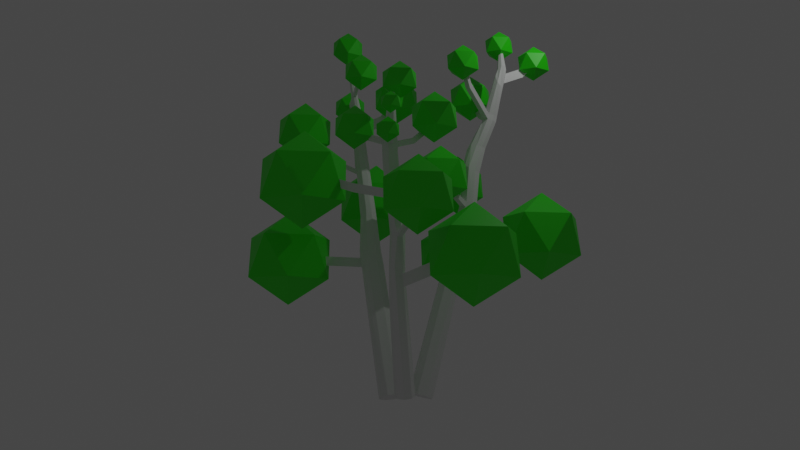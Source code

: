 # Source: birch.blend  (saved by Blender 2.80.75; exported with 4.5.12 LTS)
import bpy
from mathutils import Matrix  # noqa: F401  (used for matrix-valued properties, if any)

bpy.ops.wm.read_factory_settings(use_empty=True)
scene = bpy.context.scene
scene.name = 'Scene'

# ---- collections
col_collection = bpy.data.collections.new('Collection'); scene.collection.children.link(col_collection)

# ---- materials (node trees are filled in below, after node groups)
mat_material_001 = bpy.data.materials.new('Material.001')
mat_material_001.use_transparent_shadow = False
mat_material_001.diffuse_color = (0.006684, 0.8, 0.0, 1.0)
mat_material_002 = bpy.data.materials.new('Material.002')
mat_material_002.use_transparent_shadow = False
mat_material_002.diffuse_color = (0.8, 0.758, 0.6398, 1.0)

# ---- material node trees
mat_material_001.use_nodes = True; mat_material_001.node_tree.nodes.clear()
_N = mat_material_001.node_tree.nodes; _L = mat_material_001.node_tree.links
n0 = _N.new('ShaderNodeOutputMaterial'); n0.name = 'Material Output'; n0.location = (300, 300)
n1 = _N.new('ShaderNodeBsdfPrincipled'); n1.name = 'Principled BSDF'; n1.location = (10, 300)
n1.distribution = 'GGX'
n1.subsurface_method = 'BURLEY'
n1.inputs[0].default_value = (0.02483, 0.8, 0.0, 1.0)
n1.inputs[3].default_value = 1.45
n1.inputs[27].default_value = (0.0, 0.0, 0.0, 1.0)
n1.inputs[28].default_value = 1.0
_L.new(n1.outputs[0], n0.inputs[0])
n0.is_active_output = True
mat_material_002.use_nodes = True; mat_material_002.node_tree.nodes.clear()
_N = mat_material_002.node_tree.nodes; _L = mat_material_002.node_tree.links
n0 = _N.new('ShaderNodeOutputMaterial'); n0.name = 'Material Output'; n0.location = (300, 300)
n1 = _N.new('ShaderNodeBsdfPrincipled'); n1.name = 'Principled BSDF'; n1.location = (10, 300)
n1.distribution = 'GGX'
n1.subsurface_method = 'BURLEY'
n1.inputs[3].default_value = 1.45
n1.inputs[27].default_value = (0.0, 0.0, 0.0, 1.0)
n1.inputs[28].default_value = 1.0
_L.new(n1.outputs[0], n0.inputs[0])
n0.is_active_output = True

# ---- world
world_world = bpy.data.worlds.new('World'); scene.world = world_world
world_world.use_nodes = True; world_world.node_tree.nodes.clear()
_N = world_world.node_tree.nodes; _L = world_world.node_tree.links
n0 = _N.new('ShaderNodeOutputWorld'); n0.name = 'World Output'; n0.location = (300, 300)
n1 = _N.new('ShaderNodeBackground'); n1.name = 'Background'; n1.location = (10, 300)
n1.inputs[0].default_value = (0.05088, 0.05088, 0.05088, 1.0)
_L.new(n1.outputs[0], n0.inputs[0])
n0.is_active_output = True
world_world.color = (0.05088, 0.05088, 0.05088)
world_world.use_sun_shadow = False
world_world.sun_shadow_jitter_overblur = 0.0

# ---- cameras
cam_camera = bpy.data.cameras.new('Camera')
cam_camera.clip_end = 100.0
cam_camera.ortho_scale = 7.314

# ---- lights
light_light = bpy.data.lights.new('Light', 'POINT')
light_light.transmission_factor = 0.0
light_light.energy = 1000.0
light_light.shadow_soft_size = 0.1
light_light.shadow_maximum_resolution = 0.006
light_light.use_absolute_resolution = True

# ---- meshes
me_cylinder = bpy.data.meshes.new('Cylinder')
me_cylinder.from_pydata([(0.5279, 1.499, -0.4405), (1.207, 6.598, 24.0), (1.033, 1.156, -0.3797), (1.145, 0.5706, -0.2329), (0.7984, 0.08616, -0.08611), (0.1962, -0.01394, -0.0253), (-0.3089, 0.329, -0.08611), (-0.4209, 0.914, -0.2329), (-0.07434, 1.399, -0.3797), (1.174, 4.447, 11.68), (1.539, 4.2, 11.72), (1.62, 3.777, 11.83), (1.37, 3.428, 11.93), (0.935, 3.355, 11.98), (0.5704, 3.603, 11.93), (0.4895, 4.025, 11.83), (0.7397, 4.375, 11.72), (1.498, 5.921, 17.74), (1.792, 5.72, 17.78), (1.856, 5.38, 17.87), (1.657, 5.101, 17.96), (1.309, 5.043, 17.99), (1.013, 5.24, 17.95), (0.9455, 5.581, 17.86), (1.147, 5.863, 17.77), (1.405, 3.352, 8.369), (1.507, 2.875, 8.488), (1.225, 2.485, 8.607), (0.7297, 2.41, 8.654), (0.3246, 2.692, 8.604), (0.237, 3.163, 8.485), (0.5141, 3.55, 8.368), (0.9957, 3.63, 8.319), (1.48, 4.561, 14.28), (1.484, 4.182, 14.36), (1.236, 3.831, 14.6), (0.8765, 3.796, 14.72), (0.5417, 3.946, 14.76), (0.4134, 4.298, 14.86), (0.7376, 4.695, 14.68), (1.213, 4.792, 14.4), (1.968, 6.269, 20.51), (2.079, 6.043, 20.14), (2.117, 5.818, 20.24), (1.979, 5.661, 20.48), (1.742, 5.696, 20.95), (1.478, 5.925, 21.05), (1.4, 6.213, 20.95), (1.621, 6.384, 20.85), (1.807, 5.794, 18.12), (1.865, 5.46, 18.23), (1.672, 5.192, 18.32), (1.337, 5.133, 18.34), (1.044, 5.324, 18.29), (0.974, 5.661, 18.2), (1.172, 5.941, 18.11), (1.518, 5.996, 18.08), (1.263, 5.132, 15.87), (1.53, 5.034, 15.98), (1.561, 4.707, 16.02), (1.345, 4.414, 16.13), (0.984, 4.275, 16.2), (0.6023, 4.238, 15.91), (0.4612, 4.456, 15.62), (0.7734, 4.85, 15.56), (1.552, 4.277, 12.03), (1.632, 3.858, 12.13), (1.384, 3.512, 12.24), (0.9537, 3.44, 12.28), (0.5926, 3.685, 12.24), (0.2017, 4.371, 12.36), (0.605, 4.536, 12.18), (1.191, 4.522, 11.98), (1.02, 3.741, 8.777), (1.418, 3.471, 8.825), (1.506, 3.01, 8.941), (1.233, 2.628, 9.057), (0.7582, 2.549, 9.105), (0.3599, 2.819, 9.057), (0.2715, 3.281, 8.941), (0.5448, 3.663, 8.825), (1.937, 6.476, 21.23), (2.128, 6.313, 21.44), (2.102, 6.166, 21.66), (1.984, 6.022, 21.67), (1.776, 5.9, 21.46), (1.521, 6.039, 21.35), (1.433, 6.306, 21.26), (1.614, 6.495, 21.2), (0.7218, -0.2217, -0.1049), (4.058, -4.579, 19.33), (1.171, -0.3868, -0.2275), (1.357, -0.8229, -0.3661), (1.171, -1.275, -0.4394), (0.7218, -1.477, -0.4045), (0.2727, -1.312, -0.2819), (0.08671, -0.8761, -0.1433), (0.2727, -0.4244, -0.07001), (2.506, -2.693, 9.477), (2.83, -2.812, 9.388), (2.964, -3.127, 9.288), (2.83, -3.453, 9.235), (2.506, -3.599, 9.261), (2.182, -3.48, 9.349), (2.047, -3.165, 9.449), (2.182, -2.839, 9.502), (3.34, -4.07, 14.25), (3.601, -4.16, 14.16), (3.506, -4.389, 13.57), (3.366, -4.632, 13.48), (3.146, -4.765, 13.44), (2.932, -4.758, 13.58), (2.851, -4.626, 13.94), (3.001, -4.349, 14.18), (2.35, -2.319, 6.707), (2.331, -2.446, 6.319), (1.964, -2.594, 4.982), (1.624, -2.73, 4.922), (1.407, -2.818, 5.668), (1.402, -2.654, 6.525), (1.629, -2.243, 6.832), (1.999, -2.038, 6.817), (3.196, -3.478, 11.73), (3.122, -3.812, 11.35), (2.932, -4.04, 11.21), (2.715, -4.134, 11.29), (2.566, -4.112, 11.52), (2.536, -3.96, 11.75), (2.64, -3.565, 11.86), (2.936, -3.343, 11.86), (3.835, -4.651, 16.67), (4.028, -4.726, 16.62), (4.078, -4.937, 16.58), (3.987, -5.116, 16.57), (3.828, -5.185, 16.59), (3.677, -5.13, 16.63), (3.604, -4.975, 16.67), (3.655, -4.776, 16.69), (3.657, -4.213, 14.45), (3.712, -4.629, 14.52), (3.624, -4.888, 14.7), (3.404, -5.033, 14.7), (3.143, -5.003, 14.67), (2.969, -4.809, 14.6), (3.06, -4.476, 14.55), (3.385, -4.15, 14.51), (2.974, -3.401, 12.07), (3.245, -3.555, 12.02), (3.178, -4.074, 12.1), (2.968, -4.344, 12.13), (2.789, -4.398, 12.11), (2.643, -4.297, 12.07), (2.579, -4.072, 12.02), (2.674, -3.639, 12.06), (2.872, -2.873, 9.631), (3.005, -3.185, 9.532), (2.872, -3.508, 9.479), (2.551, -3.653, 9.504), (2.23, -3.535, 9.592), (2.097, -3.223, 9.691), (2.23, -2.9, 9.743), (2.551, -2.755, 9.719), (2.053, -2.162, 7.207), (2.378, -2.393, 6.949), (2.414, -2.634, 7.098), (2.299, -3.161, 7.528), (2.024, -3.273, 7.486), (1.765, -3.162, 7.404), (1.622, -2.846, 7.305), (1.72, -2.391, 7.263), (3.875, -4.727, 16.89), (4.057, -4.798, 16.84), (4.104, -4.991, 16.78), (4.014, -5.157, 16.75), (3.86, -5.223, 16.76), (3.714, -5.169, 16.8), (3.646, -5.021, 16.85), (3.701, -4.838, 16.89), (-0.9391, 0.298, -0.3466), (-7.338, 0.1119, 23.58), (-0.4389, -0.01235, -0.1965), (-0.3004, -0.6007, -0.1361), (-0.6047, -1.122, -0.2008), (-1.174, -1.272, -0.3527), (-1.674, -0.9616, -0.5027), (-1.812, -0.3733, -0.5631), (-1.508, 0.1485, -0.4984), (-4.269, 0.5193, 11.57), (-3.913, 0.2519, 11.68), (-3.851, -0.1855, 11.71), (-4.026, -0.4845, 11.64), (-4.342, -0.5792, 11.54), (-4.755, -0.3907, 11.45), (-4.895, 0.04157, 11.41), (-4.679, 0.4183, 11.46), (-5.771, 0.5075, 17.38), (-5.505, 0.3317, 17.37), (-5.492, 0.02328, 17.17), (-5.668, -0.1932, 16.99), (-5.897, -0.2396, 16.91), (-6.121, -0.1045, 16.92), (-6.249, 0.1828, 17.06), (-6.106, 0.4544, 17.26), (-2.949, 0.2166, 8.152), (-2.673, -0.3549, 7.515), (-2.85, -0.8717, 6.972), (-3.506, -1.077, 7.635), (-4.009, -0.7627, 8.002), (-4.081, -0.271, 8.086), (-3.768, 0.3388, 8.158), (-3.377, 0.448, 8.235), (-4.838, 0.3975, 14.53), (-4.732, 0.06037, 14.61), (-4.9, -0.2969, 14.61), (-5.262, -0.4054, 14.52), (-5.558, -0.1761, 14.44), (-5.601, 0.1968, 14.4), (-5.395, 0.4773, 14.4), (-5.098, 0.547, 14.45), (-6.341, 0.3076, 20.08), (-6.197, 0.1871, 20.15), (-6.207, 0.02819, 20.23), (-6.323, -0.08674, 20.25), (-6.475, -0.1132, 20.23), (-6.605, -0.04336, 20.18), (-6.653, 0.1086, 20.13), (-6.559, 0.2719, 20.1), (-5.486, 0.1334, 18.48), (-5.495, -0.1022, 18.56), (-5.625, -0.2596, 18.57), (-5.824, -0.3045, 18.52), (-6.035, -0.2058, 18.43), (-6.123, 0.03993, 18.32), (-5.969, 0.3017, 18.19), (-5.666, 0.3503, 18.28), (-5.179, 0.5563, 14.7), (-4.898, 0.3946, 14.79), (-4.795, 0.02884, 14.87), (-4.993, -0.3682, 14.86), (-5.362, -0.4735, 14.77), (-5.648, -0.2074, 14.68), (-5.69, 0.1866, 14.63), (-5.492, 0.48, 14.64), (-4.006, 0.2711, 11.97), (-3.915, -0.1571, 11.96), (-4.088, -0.4651, 11.9), (-4.44, -0.5657, 11.82), (-4.857, -0.3656, 11.75), (-4.971, 0.06233, 11.73), (-4.761, 0.4277, 11.8), (-4.371, 0.5232, 11.9), (-3.543, 0.4442, 8.761), (-3.27, 0.2277, 9.06), (-3.316, -0.2246, 9.513), (-3.575, -0.7152, 9.425), (-3.959, -0.9997, 9.018), (-4.22, -0.7589, 8.626), (-4.236, -0.3456, 8.554), (-3.912, 0.3239, 8.657), (-7.031, 0.4564, 21.59), (-6.941, 0.3674, 21.67), (-6.941, 0.2507, 21.71), (-7.023, 0.1522, 21.69), (-7.141, 0.1317, 21.62), (-7.232, 0.2091, 21.54), (-7.245, 0.3434, 21.52), (-7.173, 0.4415, 21.57), (-6.476, 1.443, 12.01), (-6.4, 1.423, 11.69), (-6.266, 1.809, 12.08), (-6.184, 1.799, 11.74), (-8.517, 3.431, 13.48), (-8.441, 3.41, 13.16), (-8.307, 3.796, 13.55), (-8.225, 3.787, 13.21), (-9.853, 4.605, 14.38), (-9.777, 4.584, 14.06), (-9.643, 4.97, 14.45), (-9.561, 4.961, 14.12), (-6.081, -2.208, 15.46), (-5.982, -2.14, 15.21), (-6.367, -1.942, 15.37), (-6.278, -1.911, 15.13), (-6.571, -3.641, 16.44), (-6.472, -3.573, 16.19), (-6.857, -3.375, 16.35), (-6.768, -3.344, 16.1), (-6.952, -4.788, 17.36), (-6.853, -4.72, 17.11), (-7.238, -4.522, 17.26), (-7.149, -4.491, 17.02), (0.1242, -4.813, 12.62), (0.04731, -4.628, 12.07), (0.06043, -4.587, 12.58), (0.01653, -4.476, 12.31), (-3.487, -6.195, 13.86), (-3.564, -6.01, 13.31), (-3.551, -5.969, 13.82), (-3.595, -5.858, 13.55), (5.783, -4.439, 10.42), (5.742, -4.38, 10.17), (5.65, -4.761, 10.36), (5.608, -4.707, 10.12), (7.279, -4.855, 11.44), (7.238, -4.797, 11.2), (7.146, -5.178, 11.39), (7.104, -5.123, 11.15), (6.893, -0.8757, 8.53), (6.866, -0.8017, 8.287), (6.929, -1.117, 8.679), (6.847, -0.9283, 7.9), (8.445, -1.025, 9.397), (8.418, -0.9514, 9.154), (8.481, -1.266, 9.546), (8.399, -1.078, 8.767), (3.06, 5.875, 9.392), (3.047, 5.756, 8.936), (2.637, 6.034, 8.886), (2.661, 6.146, 9.344), (3.958, 7.404, 10.73), (3.945, 7.284, 10.27), (3.536, 7.562, 10.22), (3.56, 7.674, 10.68), (4.932, 7.865, 11.97), (4.919, 7.746, 11.52), (4.51, 8.024, 11.47), (4.534, 8.136, 11.93), (-0.9225, 6.762, 19.03), (-0.951, 6.682, 18.69), (-0.7247, 7.042, 18.94), (-0.7494, 6.964, 18.61), (-1.836, 6.88, 20.27), (-1.865, 6.8, 19.93), (-1.638, 7.16, 20.18), (-1.663, 7.082, 19.85), (2.184, 7.709, 21.72), (2.192, 7.599, 21.38), (2.539, 7.483, 21.04), (2.508, 7.69, 21.75), (3.102, 8.342, 22.58), (3.107, 8.267, 22.34), (3.341, 8.189, 22.11), (3.32, 8.329, 22.59), (0.8898, 1.742, 13.75), (0.8807, 1.689, 13.56), (0.6177, 1.697, 13.78), (0.6059, 1.643, 13.59), (1.92, 3.315, 20.03), (1.904, 3.224, 19.68), (1.585, 3.256, 20.06), (1.556, 3.165, 19.71), (1.726, 2.995, 21.21), (1.714, 2.922, 20.92), (1.456, 2.947, 21.23), (1.433, 2.874, 20.95), (-7.064, -2.688, 8.789), (-6.852, -2.692, 8.164), (-7.08, -2.275, 8.716), (-6.924, -2.2, 8.248), (-7.956, -4.267, 9.554), (-7.763, -4.271, 8.988), (-7.97, -3.893, 9.489), (-7.829, -3.825, 9.064), (-3.256, -6.119, 16.19), (-5.506, -4.484, 14.47), (-2.396, -3.473, 14.47), (-0.4745, -6.119, 14.47), (-2.396, -8.764, 14.47), (-5.506, -7.754, 14.47), (-4.115, -3.473, 11.69), (-1.006, -4.484, 11.69), (-1.006, -7.754, 11.69), (-4.115, -8.764, 11.69), (-6.037, -6.119, 11.69), (-3.256, -6.119, 9.971), (-8.185, -3.662, 11.73), (-10.43, -2.027, 10.01), (-7.325, -1.016, 10.01), (-5.403, -3.662, 10.01), (-7.325, -6.307, 10.01), (-10.43, -5.297, 10.01), (-9.044, -1.016, 7.227), (-5.934, -2.027, 7.227), (-5.934, -5.297, 7.227), (-9.044, -6.307, 7.227), (-10.97, -3.662, 7.227), (-8.185, -3.662, 5.507), (-8.084, 3.496, 15.85), (-10.14, 4.992, 14.27), (-7.297, 5.917, 14.27), (-5.538, 3.496, 14.27), (-7.297, 1.074, 14.27), (-10.14, 1.999, 14.27), (-8.871, 5.917, 11.73), (-6.024, 4.992, 11.73), (-6.024, 1.999, 11.73), (-8.871, 1.074, 11.73), (-10.63, 3.496, 11.73), (-8.084, 3.496, 10.15), (4.33, 7.45, 12.98), (2.27, 8.947, 11.41), (5.117, 9.872, 11.41), (6.876, 7.45, 11.41), (5.117, 5.028, 11.41), (2.27, 5.953, 11.41), (3.543, 9.872, 8.859), (6.39, 8.947, 8.859), (6.39, 5.953, 8.859), (3.543, 5.028, 8.859), (1.783, 7.45, 8.859), (4.33, 7.45, 7.285), (4.33, 7.45, 12.98), (2.27, 8.947, 11.41), (5.117, 9.872, 11.41), (6.876, 7.45, 11.41), (5.117, 5.028, 11.41), (2.27, 5.953, 11.41), (3.543, 9.872, 8.859), (6.39, 8.947, 8.859), (6.39, 5.953, 8.859), (3.543, 5.028, 8.859), (1.783, 7.45, 8.859), (4.33, 7.45, 7.285), (6.889, -0.9899, 11.2), (4.665, 0.6257, 9.502), (7.738, 1.624, 9.502), (9.638, -0.9899, 9.502), (7.738, -3.604, 9.502), (4.665, -2.605, 9.502), (6.04, 1.624, 6.753), (9.113, 0.6257, 6.753), (9.113, -2.605, 6.753), (6.04, -3.604, 6.753), (4.14, -0.9899, 6.753), (6.889, -0.9899, 5.055), (6.889, -0.9899, 11.2), (4.665, 0.6257, 9.502), (7.738, 1.624, 9.502), (9.638, -0.9899, 9.502), (7.738, -3.604, 9.502), (4.665, -2.605, 9.502), (6.04, 1.624, 6.753), (9.113, 0.6257, 6.753), (9.113, -2.605, 6.753), (6.04, -3.604, 6.753), (4.14, -0.9899, 6.753), (6.889, -0.9899, 5.055), (6.544, -5.046, 13.54), (4.873, -3.831, 12.26), (7.183, -3.081, 12.26), (8.611, -5.046, 12.26), (7.183, -7.011, 12.26), (4.873, -6.261, 12.26), (5.906, -3.081, 10.2), (8.216, -3.831, 10.2), (8.216, -6.261, 10.2), (5.906, -7.011, 10.2), (4.478, -5.046, 10.2), (6.544, -5.046, 8.918), (6.544, -5.046, 13.54), (4.873, -3.831, 12.26), (7.183, -3.081, 12.26), (8.611, -5.046, 12.26), (7.183, -7.011, 12.26), (4.873, -6.261, 12.26), (5.906, -3.081, 10.2), (8.216, -3.831, 10.2), (8.216, -6.261, 10.2), (5.906, -7.011, 10.2), (4.478, -5.046, 10.2), (6.544, -5.046, 8.918), (-1.822, 6.767, 18.63), (-0.6849, 5.941, 19.5), (-2.256, 5.43, 19.5), (-3.228, 6.767, 19.5), (-2.256, 8.104, 19.5), (-0.6849, 7.593, 19.5), (-1.388, 5.43, 20.9), (-2.959, 5.941, 20.9), (-2.959, 7.593, 20.9), (-1.388, 8.104, 20.9), (-0.4164, 6.767, 20.9), (-1.822, 6.767, 21.77), (2.775, 8.266, 20.9), (3.629, 7.646, 21.55), (2.449, 7.262, 21.55), (1.72, 8.266, 21.55), (2.449, 9.269, 21.55), (3.629, 8.886, 21.55), (3.101, 7.262, 22.6), (1.922, 7.646, 22.6), (1.922, 8.886, 22.6), (3.101, 9.269, 22.6), (3.831, 8.266, 22.6), (2.775, 8.266, 23.26), (1.665, 2.791, 20.17), (2.518, 2.17, 20.82), (1.339, 1.787, 20.82), (0.6097, 2.791, 20.82), (1.339, 3.794, 20.82), (2.518, 3.411, 20.82), (1.991, 1.787, 21.87), (0.8112, 2.17, 21.87), (0.8112, 3.411, 21.87), (1.991, 3.794, 21.87), (2.72, 2.791, 21.87), (1.665, 2.791, 22.52), (1.155, 6.583, 22.22), (1.916, 6.03, 22.8), (0.8646, 5.689, 22.8), (0.2145, 6.583, 22.8), (0.8646, 7.478, 22.8), (1.916, 7.136, 22.8), (1.446, 5.689, 23.74), (0.3942, 6.03, 23.74), (0.3942, 7.136, 23.74), (1.446, 7.478, 23.74), (2.096, 6.583, 23.74), (1.155, 6.583, 24.32), (-7.147, -0.005365, 22.35), (-6.301, -0.6197, 23.0), (-7.47, -0.9994, 23.0), (-8.192, -0.005365, 23.0), (-7.47, 0.9887, 23.0), (-6.301, 0.609, 23.0), (-6.824, -0.9994, 24.04), (-7.992, -0.6197, 24.04), (-7.992, 0.609, 24.04), (-6.824, 0.9887, 24.04), (-6.101, -0.005365, 24.04), (-7.147, -0.005365, 24.69), (4.009, -4.478, 17.24), (4.854, -5.092, 17.88), (3.686, -5.472, 17.88), (2.964, -4.478, 17.88), (3.686, -3.484, 17.88), (4.854, -3.863, 17.88), (4.332, -5.472, 18.93), (3.163, -5.092, 18.93), (3.163, -3.863, 18.93), (4.332, -3.484, 18.93), (5.054, -4.478, 18.93), (4.009, -4.478, 19.57), (0.7111, 1.823, 11.84), (2.153, 0.7753, 12.94), (0.1603, 0.1279, 12.94), (-1.071, 1.823, 12.94), (0.1603, 3.518, 12.94), (2.153, 2.87, 12.94), (1.262, 0.1279, 14.72), (-0.7308, 0.7753, 14.72), (-0.7308, 2.87, 14.72), (1.262, 3.518, 14.72), (2.493, 1.823, 14.72), (0.7111, 1.823, 15.82), (-6.979, -3.556, 15.06), (-5.538, -4.603, 16.16), (-7.53, -5.251, 16.16), (-8.762, -3.556, 16.16), (-7.53, -1.861, 16.16), (-5.538, -2.508, 16.16), (-6.429, -5.251, 17.94), (-8.421, -4.603, 17.94), (-8.421, -2.508, 17.94), (-6.429, -1.861, 17.94), (-5.197, -3.556, 17.94), (-6.979, -3.556, 19.05), (-6.217, 0.3155, 19.75), (-6.066, 0.1772, 19.85), (-6.076, 0.004225, 19.92), (-6.194, -0.1185, 19.94), (-6.355, -0.1484, 19.91), (-6.5, -0.07322, 19.86), (-6.555, 0.09599, 19.79), (-6.45, 0.2774, 19.75), (-4.43, -0.9009, 21.02), (-4.546, -1.016, 21.05), (-4.299, -0.9249, 20.72), (-4.418, -1.048, 20.74), (-7.863, 0.7306, 19.76), (-7.77, 0.894, 19.73), (-7.766, 0.718, 19.42), (-7.661, 0.8994, 19.38), (-8.525, 1.296, 19.87), (-8.431, 1.459, 19.84), (-8.428, 1.283, 19.54), (-8.323, 1.465, 19.49), (-5.495, 0.2325, 17.92), (-5.494, -0.03947, 17.87), (-3.523, 0.5039, 17.66), (-3.512, 0.1327, 18.16), (-3.514, 0.4047, 18.22), (-3.511, 0.1955, 17.47), (-2.542, 0.5602, 19.2), (-2.541, 0.6037, 18.72), (-2.543, 0.749, 19.24), (-2.55, 0.8178, 18.85), (0.5755, 4.496, 14.77), (0.1069, 4.508, 13.13), (0.5956, 4.638, 13.28), (0.6363, 4.277, 12.08), (0.4763, 4.483, 13.34), (-0.6846, 5.132, 12.89), (-0.7612, 5.147, 12.45), (-0.8129, 5.517, 12.94), (-0.8079, 5.462, 12.35), (-0.9999, 5.467, 12.26), (-0.8767, 5.434, 12.97), (-3.773, 6.465, 14.5), (-3.747, 6.414, 13.77), (-3.62, 6.664, 14.42), (-3.614, 6.599, 13.71), (-3.68, 6.506, 13.74), (-3.697, 6.565, 14.46), (3.45, -4.222, 14.82), (3.71, -4.287, 14.76), (3.764, -4.673, 14.82), (3.676, -4.92, 14.97), (3.465, -5.055, 14.97), (3.22, -5.021, 14.95), (3.06, -4.833, 14.9), (3.145, -4.519, 14.86), (4.532, -5.279, 14.92), (4.48, -5.235, 14.63), (4.444, -5.526, 15.07), (4.392, -5.493, 14.8), (4.944, -5.602, 15.27), (4.891, -5.557, 14.98), (4.855, -5.849, 15.42), (4.803, -5.816, 15.15), (2.184, -5.655, 15.32), (2.107, -5.636, 15.04), (2.024, -5.466, 15.26), (1.933, -5.443, 14.97), (1.695, -6.005, 15.92), (1.618, -5.986, 15.64), (1.535, -5.816, 15.86), (1.444, -5.793, 15.57), (4.788, -5.731, 16.78), (4.761, -5.69, 16.59), (4.634, -5.796, 16.79), (4.602, -5.759, 16.61), (5.253, -6.034, 16.81), (5.226, -5.994, 16.63), (5.099, -6.1, 16.82), (5.067, -6.063, 16.65), (3.944, -3.197, 15.09), (3.89, -3.124, 14.78), (3.619, -3.06, 14.84), (3.683, -3.132, 15.15), (4.047, -2.476, 15.71), (3.994, -2.403, 15.4), (3.722, -2.34, 15.46), (3.787, -2.411, 15.77), (1.64, -5.927, 14.35), (2.608, -6.63, 15.09), (1.27, -7.065, 15.09), (0.443, -5.927, 15.09), (1.27, -4.789, 15.09), (2.608, -5.223, 15.09), (2.01, -7.065, 16.29), (0.6716, -6.63, 16.29), (0.6716, -5.223, 16.29), (2.01, -4.789, 16.29), (2.836, -5.927, 16.29), (1.64, -5.927, 17.03), (4.866, -5.976, 14.29), (5.418, -6.378, 14.71), (4.655, -6.626, 14.71), (4.183, -5.976, 14.71), (4.655, -5.327, 14.71), (5.418, -5.575, 14.71), (5.077, -6.626, 15.4), (4.313, -6.378, 15.4), (4.313, -5.575, 15.4), (5.077, -5.327, 15.4), (5.548, -5.976, 15.4), (4.866, -5.976, 15.82), (4.921, -5.855, 16.02), (5.399, -6.202, 16.39), (4.739, -6.417, 16.39), (4.331, -5.855, 16.39), (4.739, -5.293, 16.39), (5.399, -5.508, 16.39), (5.104, -6.417, 16.98), (4.443, -6.202, 16.98), (4.443, -5.508, 16.98), (5.104, -5.293, 16.98), (5.512, -5.855, 16.98), (4.921, -5.855, 17.34), (4.719, -2.307, 14.83), (5.85, -3.128, 15.7), (4.287, -3.636, 15.7), (3.321, -2.307, 15.7), (4.287, -0.9769, 15.7), (5.85, -1.485, 15.7), (5.151, -3.636, 17.09), (3.588, -3.128, 17.09), (3.588, -1.485, 17.09), (5.151, -0.9769, 17.09), (6.117, -2.307, 17.09), (4.719, -2.307, 17.96), (-3.409, 6.478, 6.992), (-1.723, 5.253, 8.279), (-4.052, 4.497, 8.279), (-5.491, 6.478, 8.279), (-4.052, 8.459, 8.279), (-1.723, 7.702, 8.279), (-2.765, 4.497, 10.36), (-5.094, 5.253, 10.36), (-5.094, 7.702, 10.36), (-2.765, 8.459, 10.36), (-1.326, 6.478, 10.36), (-3.409, 6.478, 11.65), (-2.726, 6.474, 12.14), (-1.255, 5.405, 13.26), (-3.287, 4.745, 13.26), (-4.543, 6.474, 13.26), (-3.287, 8.202, 13.26), (-1.255, 7.542, 13.26), (-2.164, 4.745, 15.08), (-4.196, 5.405, 15.08), (-4.196, 7.542, 15.08), (-2.164, 8.202, 15.08), (-0.9081, 6.474, 15.08), (-2.726, 6.474, 16.2), (-8.45, 1.29, 18.54), (-7.594, 0.6687, 19.19), (-8.777, 0.2845, 19.19), (-9.508, 1.29, 19.19), (-8.777, 2.296, 19.19), (-7.594, 1.912, 19.19), (-8.123, 0.2845, 20.25), (-9.306, 0.6687, 20.25), (-9.306, 1.912, 20.25), (-8.123, 2.296, 20.25), (-7.392, 1.29, 20.25), (-8.45, 1.29, 20.9), (-2.452, 0.6078, 17.53), (-1.287, -0.2388, 18.42), (-2.897, -0.762, 18.42), (-3.892, 0.6078, 18.42), (-2.897, 1.978, 18.42), (-1.287, 1.454, 18.42), (-2.007, -0.762, 19.86), (-3.617, -0.2388, 19.86), (-3.617, 1.454, 19.86), (-2.007, 1.978, 19.86), (-1.012, 0.6078, 19.86), (-2.452, 0.6078, 20.75), (-4.451, -0.8551, 19.94), (-3.554, -1.507, 20.63), (-4.794, -1.91, 20.63), (-5.561, -0.8551, 20.63), (-4.794, 0.2, 20.63), (-3.554, -0.203, 20.63), (-4.109, -1.91, 21.74), (-5.349, -1.507, 21.74), (-5.349, -0.203, 21.74), (-4.109, 0.2, 21.74), (-3.342, -0.8551, 21.74), (-4.451, -0.8551, 22.43)], [(413, 411), (411, 412), (412, 413), (416, 412), (411, 416), (414, 411), (413, 414), (415, 411), (414, 415), (415, 416), (421, 412), (416, 421), (417, 413), (412, 417), (418, 414), (413, 418), (419, 415), (414, 419), (420, 416), (415, 420), (421, 417), (417, 418), (418, 419), (419, 420), (420, 421), (422, 417), (421, 422), (422, 418), (422, 419), (422, 420), (437, 435), (435, 436), (436, 437), (440, 436), (435, 440), (438, 435), (437, 438), (439, 435), (438, 439), (439, 440), (445, 436), (440, 445), (436, 441), (442, 438), (443, 439), (438, 443), (444, 440), (439, 444), (445, 441), (442, 443), (443, 444), (444, 445), (445, 446), (446, 443), (446, 444), (461, 459), (459, 460), (460, 461), (464, 460), (459, 464), (462, 459), (461, 462), (463, 459), (462, 463), (463, 464), (469, 460), (464, 469), (460, 465), (466, 462), (467, 463), (462, 467), (468, 464), (463, 468), (469, 465), (466, 467), (467, 468), (468, 469), (469, 470), (470, 467), (470, 468)], [(81, 1, 82), (82, 1, 83), (83, 1, 84), (84, 1, 85), (85, 1, 86), (86, 1, 87), (87, 1, 88), (88, 1, 81), (0, 2, 3, 4, 5, 6, 7, 8), (80, 16, 9, 73), (79, 15, 16, 80), (78, 14, 15, 79), (77, 13, 14, 78), (76, 12, 13, 77), (75, 11, 12, 76), (74, 10, 11, 75), (73, 9, 10, 74), (64, 24, 17, 57), (63, 23, 24, 64), (62, 22, 23, 63), (61, 21, 22, 62), (60, 20, 21, 61), (59, 19, 20, 60), (58, 18, 19, 59), (57, 17, 18, 58), (0, 32, 25, 2), (2, 25, 26, 3), (3, 26, 27, 4), (4, 27, 28, 5), (5, 28, 29, 6), (6, 29, 30, 7), (7, 30, 31, 8), (8, 31, 32, 0), (72, 40, 33, 65), (65, 33, 34, 66), (66, 34, 35, 67), (67, 35, 36, 68), (68, 36, 37, 69), (69, 37, 38, 598, 70), (71, 599, 39, 40, 72), (55, 48, 41, 56), (54, 47, 48, 55), (53, 46, 47, 54), (52, 45, 46, 53), (51, 44, 45, 52), (50, 43, 44, 51), (49, 42, 43, 50), (56, 41, 42, 49), (17, 56, 49, 18), (18, 49, 50, 19), (19, 50, 51, 20), (51, 52, 349, 347), (21, 52, 53, 22), (22, 53, 54, 23), (54, 55, 329, 327), (24, 55, 56, 17), (40, 57, 58, 33), (33, 58, 59, 34), (34, 59, 60, 35), (35, 60, 61, 36), (36, 61, 62, 37), (37, 62, 63, 38), (38, 63, 64, 39, 597), (39, 64, 57, 40), (16, 71, 72, 9), (15, 70, 600, 71, 16), (14, 69, 70, 15), (13, 68, 69, 14), (68, 13, 346, 345), (11, 66, 67, 12), (10, 65, 66, 11), (9, 72, 65, 10), (73, 74, 315, 318), (25, 74, 75, 26), (26, 75, 76, 27), (27, 76, 77, 28), (28, 77, 78, 29), (29, 78, 79, 30), (30, 79, 80, 31), (31, 80, 73, 32), (41, 48, 336, 337), (47, 87, 88, 48), (46, 86, 87, 47), (45, 85, 86, 46), (44, 84, 85, 45), (43, 83, 84, 44), (42, 82, 83, 43), (41, 81, 82, 42), (170, 90, 171), (171, 90, 172), (172, 90, 173), (173, 90, 174), (174, 90, 175), (175, 90, 176), (176, 90, 177), (177, 90, 170), (89, 91, 92, 93, 94, 95, 96, 97), (169, 105, 98, 162), (168, 104, 105, 169), (167, 103, 104, 168), (166, 102, 103, 167), (165, 101, 102, 166), (164, 100, 101, 165), (163, 99, 100, 164), (162, 98, 99, 163), (153, 113, 106, 146), (152, 112, 113, 153), (151, 111, 112, 152), (150, 110, 111, 151), (149, 109, 110, 150), (148, 108, 109, 149), (147, 107, 108, 148), (146, 106, 107, 147), (89, 121, 114, 91), (91, 114, 115, 92), (92, 115, 116, 93), (93, 116, 117, 94), (94, 117, 118, 95), (95, 118, 119, 96), (96, 119, 120, 97), (97, 120, 121, 89), (161, 129, 122, 154), (154, 122, 123, 155), (155, 123, 124, 156), (156, 124, 125, 157), (157, 125, 126, 158), (158, 126, 127, 159), (159, 127, 128, 160), (160, 128, 129, 161), (621, 137, 130, 614), (620, 136, 137, 621), (619, 135, 136, 620), (618, 134, 135, 619), (617, 133, 134, 618), (616, 132, 133, 617), (615, 131, 132, 616), (614, 130, 131, 615), (106, 145, 138, 107), (107, 138, 139, 108), (108, 139, 140, 109), (109, 140, 141, 110), (110, 141, 142, 111), (111, 142, 143, 112), (112, 143, 144, 113), (113, 144, 145, 106), (129, 146, 147, 122), (122, 147, 148, 123), (123, 148, 149, 124), (124, 149, 150, 125), (125, 150, 151, 126), (126, 151, 291, 292), (127, 152, 153, 128), (128, 153, 146, 129), (105, 160, 161, 98), (104, 159, 160, 105), (103, 158, 159, 104), (102, 157, 158, 103), (101, 156, 157, 102), (155, 156, 301, 299), (99, 154, 155, 100), (98, 161, 154, 99), (121, 162, 163, 114), (115, 114, 308, 310), (115, 164, 165, 116), (116, 165, 166, 117), (117, 166, 167, 118), (118, 167, 168, 119), (119, 168, 169, 120), (120, 169, 162, 121), (137, 177, 170, 130), (136, 176, 177, 137), (135, 175, 176, 136), (134, 174, 175, 135), (133, 173, 638, 639), (132, 172, 173, 133), (131, 171, 172, 132), (130, 170, 171, 131), (259, 179, 260), (260, 179, 261), (261, 179, 262), (262, 179, 263), (263, 179, 264), (264, 179, 265), (265, 179, 266), (266, 179, 259), (178, 180, 181, 182, 183, 184, 185, 186), (258, 194, 187, 251), (257, 193, 194, 258), (256, 192, 193, 257), (255, 191, 192, 256), (254, 190, 191, 255), (253, 189, 190, 254), (252, 188, 189, 253), (251, 187, 188, 252), (242, 202, 195, 235), (241, 201, 202, 242), (240, 200, 201, 241), (239, 199, 200, 240), (238, 198, 199, 239), (237, 197, 198, 238), (236, 196, 197, 237), (235, 195, 196, 236), (178, 210, 203, 180), (180, 203, 204, 181), (181, 204, 205, 182), (182, 205, 206, 183), (183, 206, 207, 184), (184, 207, 208, 185), (185, 208, 209, 186), (186, 209, 210, 178), (250, 218, 211, 243), (243, 211, 212, 244), (244, 212, 213, 245), (245, 213, 214, 246), (246, 214, 215, 247), (247, 215, 216, 248), (248, 216, 217, 249), (249, 217, 218, 250), (574, 226, 219, 567), (226, 574, 582, 580), (572, 224, 225, 573), (571, 223, 224, 572), (570, 222, 223, 571), (221, 222, 576, 575), (568, 220, 221, 569), (567, 219, 220, 568), (195, 234, 227, 587, 196), (588, 197, 592, 590), (197, 588, 228, 229, 198), (198, 229, 230, 199), (199, 230, 231, 200), (200, 231, 232, 201), (201, 232, 233, 202), (202, 233, 234, 195), (218, 235, 236, 211), (211, 236, 237, 212), (212, 237, 238, 213), (213, 238, 239, 214), (215, 214, 280, 282), (215, 240, 241, 216), (216, 241, 242, 217), (217, 242, 235, 218), (194, 249, 250, 187), (193, 248, 267, 268), (192, 247, 248, 193), (191, 246, 247, 192), (190, 245, 246, 191), (189, 244, 245, 190), (188, 243, 244, 189), (187, 250, 243, 188), (210, 251, 252, 203), (203, 252, 253, 204), (204, 253, 254, 205), (205, 254, 255, 206), (206, 255, 256, 207), (207, 256, 355, 356), (208, 257, 258, 209), (209, 258, 251, 210), (226, 266, 259, 219), (225, 265, 266, 226), (224, 264, 265, 225), (223, 263, 264, 224), (222, 262, 263, 223), (221, 261, 262, 222), (220, 260, 261, 221), (219, 259, 260, 220), (270, 268, 272, 274), (248, 249, 269, 267), (194, 193, 268, 270), (249, 194, 270, 269), (274, 272, 276, 278), (268, 267, 271, 272), (267, 269, 273, 271), (269, 270, 274, 273), (276, 275, 277, 278), (272, 271, 275, 276), (271, 273, 277, 275), (273, 274, 278, 277), (282, 280, 284, 286), (240, 215, 282, 281), (239, 240, 281, 279), (214, 239, 279, 280), (284, 283, 287, 288), (280, 279, 283, 284), (279, 281, 285, 283), (281, 282, 286, 285), (288, 287, 289, 290), (283, 285, 289, 287), (285, 286, 290, 289), (286, 284, 288, 290), (291, 293, 297, 295), (127, 126, 292, 294), (152, 127, 294, 293), (151, 152, 293, 291), (296, 295, 297, 298), (293, 294, 298, 297), (294, 292, 296, 298), (292, 291, 295, 296), (302, 300, 304, 306), (100, 155, 299, 300), (101, 100, 300, 302), (156, 101, 302, 301), (304, 303, 305, 306), (300, 299, 303, 304), (299, 301, 305, 303), (301, 302, 306, 305), (310, 308, 312, 314), (164, 115, 310, 309), (163, 164, 309, 307), (114, 163, 307, 308), (312, 311, 313, 314), (308, 307, 311, 312), (307, 309, 313, 311), (309, 310, 314, 313), (318, 315, 319, 322), (25, 32, 317, 316), (32, 73, 318, 317), (74, 25, 316, 315), (321, 322, 326, 325), (316, 317, 321, 320), (317, 318, 322, 321), (315, 316, 320, 319), (325, 326, 323, 324), (319, 320, 324, 323), (322, 319, 323, 326), (320, 321, 325, 324), (327, 329, 333, 331), (23, 54, 327, 328), (24, 23, 328, 330), (55, 24, 330, 329), (332, 331, 333, 334), (329, 330, 334, 333), (330, 328, 332, 334), (328, 327, 331, 332), (335, 338, 342, 339), (88, 81, 338, 335), (48, 88, 335, 336), (81, 41, 337, 338), (340, 339, 342, 341), (337, 336, 340, 341), (338, 337, 341, 342), (336, 335, 339, 340), (344, 343, 345, 346), (12, 67, 343, 344), (67, 68, 345, 343), (13, 12, 344, 346), (350, 348, 352, 354), (20, 51, 347, 348), (21, 20, 348, 350), (52, 21, 350, 349), (352, 351, 353, 354), (348, 347, 351, 352), (347, 349, 353, 351), (349, 350, 354, 353), (357, 358, 362, 361), (208, 207, 356, 358), (257, 208, 358, 357), (256, 257, 357, 355), (360, 359, 361, 362), (358, 356, 360, 362), (356, 355, 359, 360), (355, 357, 361, 359), (363, 364, 365), (364, 363, 368), (363, 365, 366), (363, 366, 367), (363, 367, 368), (364, 368, 373), (365, 364, 369), (366, 365, 370), (367, 366, 371), (368, 367, 372), (364, 373, 369), (365, 369, 370), (366, 370, 371), (367, 371, 372), (368, 372, 373), (369, 373, 374), (370, 369, 374), (371, 370, 374), (372, 371, 374), (373, 372, 374), (375, 376, 377), (376, 375, 380), (375, 377, 378), (375, 378, 379), (375, 379, 380), (376, 380, 385), (377, 376, 381), (378, 377, 382), (379, 378, 383), (380, 379, 384), (376, 385, 381), (377, 381, 382), (378, 382, 383), (379, 383, 384), (380, 384, 385), (381, 385, 386), (382, 381, 386), (383, 382, 386), (384, 383, 386), (385, 384, 386), (387, 388, 389), (388, 387, 392), (387, 389, 390), (387, 390, 391), (387, 391, 392), (388, 392, 397), (389, 388, 393), (390, 389, 394), (391, 390, 395), (392, 391, 396), (388, 397, 393), (389, 393, 394), (390, 394, 395), (391, 395, 396), (392, 396, 397), (393, 397, 398), (394, 393, 398), (395, 394, 398), (396, 395, 398), (397, 396, 398), (399, 400, 401), (400, 399, 404), (399, 401, 402), (399, 402, 403), (399, 403, 404), (400, 404, 409), (401, 400, 405), (402, 401, 406), (403, 402, 407), (404, 403, 408), (400, 409, 405), (401, 405, 406), (402, 406, 407), (403, 407, 408), (404, 408, 409), (405, 409, 410), (406, 405, 410), (407, 406, 410), (408, 407, 410), (409, 408, 410), (423, 424, 425), (424, 423, 428), (423, 425, 426), (423, 426, 427), (423, 427, 428), (424, 428, 433), (425, 424, 429), (426, 425, 430), (427, 426, 431), (428, 427, 432), (424, 433, 429), (426, 430, 431), (427, 431, 432), (428, 432, 433), (429, 433, 434), (431, 430, 434), (432, 431, 434), (433, 432, 434), (447, 448, 449), (448, 447, 452), (447, 449, 450), (447, 450, 451), (447, 451, 452), (448, 452, 457), (449, 448, 453), (450, 449, 454), (451, 450, 455), (452, 451, 456), (448, 457, 453), (450, 454, 455), (451, 455, 456), (452, 456, 457), (453, 457, 458), (455, 454, 458), (456, 455, 458), (457, 456, 458), (437, 442, 441), (441, 442, 446), (461, 465, 466), (465, 470, 466), (471, 472, 473), (472, 471, 476), (471, 473, 474), (471, 474, 475), (471, 475, 476), (472, 476, 481), (473, 472, 477), (474, 473, 478), (475, 474, 479), (476, 475, 480), (472, 481, 477), (473, 477, 478), (474, 478, 479), (475, 479, 480), (476, 480, 481), (477, 481, 482), (478, 477, 482), (479, 478, 482), (480, 479, 482), (481, 480, 482), (483, 484, 485), (484, 483, 488), (483, 485, 486), (483, 486, 487), (483, 487, 488), (484, 488, 493), (485, 484, 489), (486, 485, 490), (487, 486, 491), (488, 487, 492), (484, 493, 489), (485, 489, 490), (486, 490, 491), (487, 491, 492), (488, 492, 493), (489, 493, 494), (490, 489, 494), (491, 490, 494), (492, 491, 494), (493, 492, 494), (495, 496, 497), (496, 495, 500), (495, 497, 498), (495, 498, 499), (495, 499, 500), (496, 500, 505), (497, 496, 501), (498, 497, 502), (499, 498, 503), (500, 499, 504), (496, 505, 501), (497, 501, 502), (498, 502, 503), (499, 503, 504), (500, 504, 505), (501, 505, 506), (502, 501, 506), (503, 502, 506), (504, 503, 506), (505, 504, 506), (507, 508, 509), (508, 507, 512), (507, 509, 510), (507, 510, 511), (507, 511, 512), (508, 512, 517), (509, 508, 513), (510, 509, 514), (511, 510, 515), (512, 511, 516), (508, 517, 513), (509, 513, 514), (510, 514, 515), (511, 515, 516), (512, 516, 517), (513, 517, 518), (514, 513, 518), (515, 514, 518), (516, 515, 518), (517, 516, 518), (519, 520, 521), (520, 519, 524), (519, 521, 522), (519, 522, 523), (519, 523, 524), (520, 524, 529), (521, 520, 525), (522, 521, 526), (523, 522, 527), (524, 523, 528), (520, 529, 525), (521, 525, 526), (522, 526, 527), (523, 527, 528), (524, 528, 529), (525, 529, 530), (526, 525, 530), (527, 526, 530), (528, 527, 530), (529, 528, 530), (531, 532, 533), (532, 531, 536), (531, 533, 534), (531, 534, 535), (531, 535, 536), (532, 536, 541), (533, 532, 537), (534, 533, 538), (535, 534, 539), (536, 535, 540), (532, 541, 537), (533, 537, 538), (534, 538, 539), (535, 539, 540), (536, 540, 541), (537, 541, 542), (538, 537, 542), (539, 538, 542), (540, 539, 542), (541, 540, 542), (543, 544, 545), (544, 543, 548), (543, 545, 546), (543, 546, 547), (543, 547, 548), (544, 548, 553), (545, 544, 549), (546, 545, 550), (547, 546, 551), (548, 547, 552), (544, 553, 549), (545, 549, 550), (546, 550, 551), (547, 551, 552), (548, 552, 553), (549, 553, 554), (550, 549, 554), (551, 550, 554), (552, 551, 554), (553, 552, 554), (555, 556, 557), (556, 555, 560), (555, 557, 558), (555, 558, 559), (555, 559, 560), (556, 560, 565), (557, 556, 561), (558, 557, 562), (559, 558, 563), (560, 559, 564), (556, 565, 561), (557, 561, 562), (558, 562, 563), (559, 563, 564), (560, 564, 565), (561, 565, 566), (562, 561, 566), (563, 562, 566), (564, 563, 566), (565, 564, 566), (234, 567, 568, 227), (227, 568, 569, 228), (228, 569, 570, 229), (229, 570, 571, 230), (230, 571, 572, 231), (231, 572, 573, 232), (232, 573, 574, 233), (233, 574, 567, 234), (577, 575, 576, 578), (222, 570, 578, 576), (570, 569, 577, 578), (569, 221, 575, 577), (580, 582, 586, 584), (225, 226, 580, 579), (574, 573, 581, 582), (573, 225, 579, 581), (585, 583, 584, 586), (579, 580, 584, 583), (582, 581, 585, 586), (581, 579, 583, 585), (591, 590, 593, 595), (587, 588, 590, 591), (196, 587, 591, 589), (587, 227, 228, 588), (197, 196, 589, 592), (596, 595, 593, 594), (590, 592, 594, 593), (592, 589, 596, 594), (589, 591, 595, 596), (607, 604, 610, 613), (70, 598, 602, 603), (598, 38, 597, 39, 599, 601), (600, 70, 603, 606), (615, 138, 647, 646), (599, 71, 605, 604), (138, 615, 616, 139), (71, 600, 606, 605), (609, 608, 613, 610, 611, 612), (605, 606, 612, 611), (603, 602, 608, 609), (602, 607, 613, 608), (606, 603, 609, 612), (604, 605, 611, 610), (598, 601, 599, 604, 607, 602), (617, 140, 625, 624), (140, 617, 618, 141), (141, 618, 619, 142), (142, 619, 630, 631), (143, 620, 621, 144), (144, 621, 614, 145), (625, 623, 627, 629), (616, 617, 624, 622), (139, 616, 622, 623), (140, 139, 623, 625), (627, 626, 628, 629), (623, 622, 626, 627), (622, 624, 628, 626), (624, 625, 629, 628), (633, 631, 635, 637), (143, 142, 631, 633), (620, 143, 633, 632), (619, 620, 632, 630), (635, 634, 636, 637), (631, 630, 634, 635), (630, 632, 636, 634), (632, 633, 637, 636), (638, 640, 644, 642), (134, 133, 639, 641), (173, 174, 640, 638), (174, 134, 641, 640), (643, 642, 644, 645), (640, 641, 645, 644), (641, 639, 643, 645), (639, 638, 642, 643), (649, 646, 650, 653), (614, 615, 646, 649), (138, 145, 648, 647), (145, 614, 649, 648), (652, 653, 650, 651), (647, 648, 652, 651), (648, 649, 653, 652), (646, 647, 651, 650), (654, 655, 656), (655, 654, 659), (654, 656, 657), (654, 657, 658), (654, 658, 659), (655, 659, 664), (656, 655, 660), (657, 656, 661), (658, 657, 662), (659, 658, 663), (655, 664, 660), (656, 660, 661), (657, 661, 662), (658, 662, 663), (659, 663, 664), (660, 664, 665), (661, 660, 665), (662, 661, 665), (663, 662, 665), (664, 663, 665), (666, 667, 668), (667, 666, 671), (666, 668, 669), (666, 669, 670), (666, 670, 671), (667, 671, 676), (668, 667, 672), (669, 668, 673), (670, 669, 674), (671, 670, 675), (667, 676, 672), (668, 672, 673), (669, 673, 674), (670, 674, 675), (671, 675, 676), (672, 676, 677), (673, 672, 677), (674, 673, 677), (675, 674, 677), (676, 675, 677), (678, 679, 680), (679, 678, 683), (678, 680, 681), (678, 681, 682), (678, 682, 683), (679, 683, 688), (680, 679, 684), (681, 680, 685), (682, 681, 686), (683, 682, 687), (679, 688, 684), (680, 684, 685), (681, 685, 686), (682, 686, 687), (683, 687, 688), (684, 688, 689), (685, 684, 689), (686, 685, 689), (687, 686, 689), (688, 687, 689), (690, 691, 692), (691, 690, 695), (690, 692, 693), (690, 693, 694), (690, 694, 695), (691, 695, 700), (692, 691, 696), (693, 692, 697), (694, 693, 698), (695, 694, 699), (691, 700, 696), (692, 696, 697), (693, 697, 698), (694, 698, 699), (695, 699, 700), (696, 700, 701), (697, 696, 701), (698, 697, 701), (699, 698, 701), (700, 699, 701), (702, 703, 704), (703, 702, 707), (702, 704, 705), (702, 705, 706), (702, 706, 707), (703, 707, 712), (704, 703, 708), (705, 704, 709), (706, 705, 710), (707, 706, 711), (703, 712, 708), (704, 708, 709), (705, 709, 710), (706, 710, 711), (707, 711, 712), (708, 712, 713), (709, 708, 713), (710, 709, 713), (711, 710, 713), (712, 711, 713), (714, 715, 716), (715, 714, 719), (714, 716, 717), (714, 717, 718), (714, 718, 719), (715, 719, 724), (716, 715, 720), (717, 716, 721), (718, 717, 722), (719, 718, 723), (715, 724, 720), (716, 720, 721), (717, 721, 722), (718, 722, 723), (719, 723, 724), (720, 724, 725), (721, 720, 725), (722, 721, 725), (723, 722, 725), (724, 723, 725), (726, 727, 728), (727, 726, 731), (726, 728, 729), (726, 729, 730), (726, 730, 731), (727, 731, 736), (728, 727, 732), (729, 728, 733), (730, 729, 734), (731, 730, 735), (727, 736, 732), (728, 732, 733), (729, 733, 734), (730, 734, 735), (731, 735, 736), (732, 736, 737), (733, 732, 737), (734, 733, 737), (735, 734, 737), (736, 735, 737), (738, 739, 740), (739, 738, 743), (738, 740, 741), (738, 741, 742), (738, 742, 743), (739, 743, 748), (740, 739, 744), (741, 740, 745), (742, 741, 746), (743, 742, 747), (739, 748, 744), (740, 744, 745), (741, 745, 746), (742, 746, 747), (743, 747, 748), (744, 748, 749), (745, 744, 749), (746, 745, 749), (747, 746, 749), (748, 747, 749), (750, 751, 752), (751, 750, 755), (750, 752, 753), (750, 753, 754), (750, 754, 755), (751, 755, 760), (752, 751, 756), (753, 752, 757), (754, 753, 758), (755, 754, 759), (751, 760, 756), (752, 756, 757), (753, 757, 758), (754, 758, 759), (755, 759, 760), (756, 760, 761), (757, 756, 761), (758, 757, 761), (759, 758, 761), (760, 759, 761)])
me_cylinder.polygons.foreach_set('material_index', [1, 1, 1, 1, 1, 1, 1, 1, 1, 1, 1, 1, 1, 1, 1, 1, 1, 1, 1, 1, 1, 1, 1, 1, 1, 1, 1, 1, 1, 1, 1, 1, 1, 1, 1, 1, 1, 1, 1, 1, 1, 1, 1, 1, 1, 1, 1, 1, 1, 1, 1, 1, 1, 1, 1, 1, 1, 1, 1, 1, 1, 1, 1, 1, 1, 1, 1, 1, 1, 1, 1, 1, 1, 1, 1, 1, 1, 1, 1, 1, 1, 1, 1, 1, 1, 1, 1, 1, 1, 1, 1, 1, 1, 1, 1, 1, 1, 1, 1, 1, 1, 1, 1, 1, 1, 1, 1, 1, 1, 1, 1, 1, 1, 1, 1, 1, 1, 1, 1, 1, 1, 1, 1, 1, 1, 1, 1, 1, 1, 1, 1, 1, 1, 1, 1, 1, 1, 1, 1, 1, 1, 1, 1, 1, 1, 1, 1, 1, 1, 1, 1, 1, 1, 1, 1, 1, 1, 1, 1, 1, 1, 1, 1, 1, 1, 1, 1, 1, 1, 1, 1, 1, 1, 1, 1, 1, 1, 1, 0, 1, 1, 1, 1, 1, 1, 1, 1, 1, 1, 1, 1, 1, 1, 1, 1, 1, 1, 1, 1, 1, 1, 1, 1, 1, 1, 1, 1, 1, 1, 1, 1, 1, 1, 1, 1, 1, 1, 1, 1, 1, 1, 1, 1, 1, 1, 1, 1, 1, 1, 1, 1, 1, 1, 1, 1, 1, 1, 1, 1, 1, 1, 1, 1, 1, 1, 1, 1, 1, 1, 1, 1, 1, 1, 1, 1, 1, 1, 1, 1, 1, 1, 1, 1, 1, 1, 1, 1, 1, 1, 1, 0, 1, 1, 0, 0, 0, 0, 0, 1, 1, 1, 1, 0, 1, 1, 1, 0, 0, 0, 0, 1, 1, 1, 1, 0, 1, 1, 1, 0, 1, 1, 1, 0, 0, 0, 0, 0, 1, 1, 1, 0, 0, 0, 0, 0, 1, 1, 1, 0, 0, 0, 0, 0, 0, 0, 0, 1, 1, 1, 1, 0, 1, 1, 1, 0, 1, 1, 1, 0, 1, 1, 0, 0, 1, 1, 1, 1, 1, 1, 1, 0, 1, 1, 1, 0, 1, 1, 1, 0, 0, 0, 0, 0, 0, 0, 0, 0, 0, 0, 0, 0, 0, 0, 0, 0, 0, 0, 0, 0, 0, 0, 0, 0, 0, 0, 0, 0, 0, 0, 0, 0, 0, 0, 0, 0, 0, 0, 0, 0, 0, 0, 0, 0, 0, 0, 0, 0, 0, 0, 0, 0, 0, 0, 0, 0, 0, 0, 0, 0, 0, 0, 0, 0, 0, 0, 0, 0, 0, 0, 0, 0, 0, 0, 0, 0, 0, 0, 0, 0, 0, 0, 0, 0, 0, 0, 0, 0, 0, 0, 0, 0, 0, 0, 0, 0, 0, 0, 0, 0, 0, 0, 0, 0, 0, 0, 0, 0, 0, 0, 0, 0, 0, 0, 0, 0, 0, 0, 0, 0, 0, 0, 0, 0, 0, 0, 0, 0, 0, 0, 0, 0, 0, 0, 0, 0, 0, 0, 0, 0, 0, 0, 0, 0, 0, 0, 0, 0, 0, 0, 0, 0, 0, 0, 0, 0, 0, 0, 0, 0, 0, 0, 0, 0, 0, 0, 0, 0, 0, 0, 0, 0, 0, 0, 0, 0, 0, 0, 0, 0, 0, 0, 0, 0, 0, 0, 0, 0, 0, 0, 0, 0, 0, 0, 0, 0, 0, 0, 0, 0, 0, 0, 0, 0, 0, 0, 0, 0, 0, 0, 0, 0, 0, 0, 0, 0, 0, 0, 0, 0, 0, 0, 0, 0, 0, 0, 0, 0, 0, 0, 0, 0, 0, 0, 0, 0, 0, 0, 0, 0, 0, 0, 0, 0, 0, 0, 0, 0, 0, 0, 0, 0, 0, 0, 0, 0, 0, 0, 0, 0, 0, 0, 0, 0, 0, 0, 0, 0, 0, 0, 0, 0, 0, 0, 0, 0, 0, 0, 0, 0, 0, 0, 0, 1, 1, 1, 1, 1, 1, 1, 1, 0, 1, 1, 1, 0, 1, 1, 1, 0, 0, 0, 0, 0, 1, 1, 1, 1, 0, 1, 0, 1, 1, 1, 1, 1, 1, 1, 1, 1, 0, 0, 1, 1, 1, 1, 1, 1, 1, 1, 1, 1, 1, 1, 1, 1, 1, 0, 1, 1, 0, 0, 1, 1, 1, 0, 0, 0, 0, 0, 1, 1, 1, 0, 0, 0, 0, 1, 1, 1, 1, 0, 1, 1, 1, 0, 0, 0, 0, 0, 0, 0, 0, 0, 0, 0, 0, 0, 0, 0, 0, 0, 0, 0, 0, 0, 0, 0, 0, 0, 0, 0, 0, 0, 0, 0, 0, 0, 0, 0, 0, 0, 0, 0, 0, 0, 0, 0, 0, 0, 0, 0, 0, 0, 0, 0, 0, 0, 0, 0, 0, 0, 0, 0, 0, 0, 0, 0, 0, 0, 0, 0, 0, 0, 0, 0, 0, 0, 0, 0, 0, 0, 0, 0, 0, 0, 0, 0, 0, 0, 0, 0, 0, 0, 0, 0, 0, 0, 0, 0, 0, 0, 0, 0, 0, 0, 0, 0, 0, 0, 0, 0, 0, 0, 0, 0, 0, 0, 0, 0, 0, 0, 0, 0, 0, 0, 0, 0, 0, 0, 0, 0, 0, 0, 0, 0, 0, 0, 0, 0, 0, 0, 0, 0, 0, 0, 0, 0, 0, 0, 0, 0, 0, 0, 0, 0, 0, 0, 0, 0, 0, 0, 0, 0, 0, 0, 0, 0, 0, 0, 0, 0, 0, 0, 0, 0, 0, 0, 0, 0, 0, 0, 0, 0, 0])
_uv = me_cylinder.uv_layers.new(name='UVMap')
_uv.uv.foreach_set('vector', [1.0, 0.9444, 0.875, 1.0, 0.875, 0.9444, 0.875, 0.9444, 0.75, 1.0, 0.75, 0.9444, 0.75, 0.9444, 0.625, 1.0, 0.625, 0.9444, 0.625, 0.9444, 0.5, 1.0, 0.5, 0.9444, 0.5, 0.9444, 0.375, 1.0, 0.375, 0.9444, 0.375, 0.9444, 0.25, 1.0, 0.25, 0.9444, 0.25, 0.9444, 0.125, 1.0, 0.125, 0.9444, 0.125, 0.9444, 0.0, 1.0, 0.0, 0.9444, 0.75, 0.49, 0.9197, 0.4197, 0.99, 0.25, 0.9197, 0.08029, 0.75, 0.01, 0.5803, 0.08029, 0.51, 0.25, 0.5803, 0.4197, 0.125, 0.6902, 0.125, 0.75, 0.0, 0.75, 0.0, 0.6902, 0.25, 0.6902, 0.25, 0.75, 0.125, 0.75, 0.125, 0.6902, 0.375, 0.6902, 0.375, 0.75, 0.25, 0.75, 0.25, 0.6902, 0.5, 0.6902, 0.5, 0.75, 0.375, 0.75, 0.375, 0.6902, 0.625, 0.6902, 0.625, 0.75, 0.5, 0.75, 0.5, 0.6902, 0.75, 0.6902, 0.75, 0.75, 0.625, 0.75, 0.625, 0.6902, 0.875, 0.6902, 0.875, 0.75, 0.75, 0.75, 0.75, 0.6902, 1.0, 0.6902, 1.0, 0.75, 0.875, 0.75, 0.875, 0.6902, 0.125, 0.8178, 0.125, 0.875, 0.0, 0.875, 0.0, 0.8178, 0.25, 0.8178, 0.25, 0.875, 0.125, 0.875, 0.125, 0.8178, 0.375, 0.8178, 0.375, 0.875, 0.25, 0.875, 0.25, 0.8178, 0.5, 0.8178, 0.5, 0.875, 0.375, 0.875, 0.375, 0.8178, 0.625, 0.8178, 0.625, 0.875, 0.5, 0.875, 0.5, 0.8178, 0.75, 0.8178, 0.75, 0.875, 0.625, 0.875, 0.625, 0.8178, 0.875, 0.8178, 0.875, 0.875, 0.75, 0.875, 0.75, 0.8178, 1.0, 0.8178, 1.0, 0.875, 0.875, 0.875, 0.875, 0.8178, 1.0, 0.5, 1.0, 0.6807, 0.875, 0.6807, 0.875, 0.5, 0.875, 0.5, 0.875, 0.6807, 0.75, 0.6807, 0.75, 0.5, 0.75, 0.5, 0.75, 0.6807, 0.625, 0.6807, 0.625, 0.5, 0.625, 0.5, 0.625, 0.6807, 0.5, 0.6807, 0.5, 0.5, 0.5, 0.5, 0.5, 0.6807, 0.375, 0.6807, 0.375, 0.5, 0.375, 0.5, 0.375, 0.6807, 0.25, 0.6807, 0.25, 0.5, 0.25, 0.5, 0.25, 0.6807, 0.125, 0.6807, 0.125, 0.5, 0.125, 0.5, 0.125, 0.6807, 0.0, 0.6807, 0.0, 0.5, 1.0, 0.7563, 1.0, 0.8125, 0.875, 0.8125, 0.875, 0.7563, 0.875, 0.7563, 0.875, 0.8125, 0.75, 0.8125, 0.75, 0.7563, 0.75, 0.7563, 0.75, 0.8125, 0.625, 0.8125, 0.625, 0.7563, 0.625, 0.7563, 0.625, 0.8125, 0.5, 0.8125, 0.5, 0.7563, 0.5, 0.7563, 0.5, 0.8125, 0.375, 0.8125, 0.375, 0.7563, 0.375, 0.7563, 0.375, 0.8125, 0.25, 0.8125, 0.25, 0.7844, 0.25, 0.7563, 0.125, 0.7563, 0.125, 0.7844, 0.125, 0.8125, 0.0, 0.8125, 0.0, 0.7563, 0.125, 0.8819, 0.125, 0.9375, 0.0, 0.9375, 0.0, 0.8819, 0.25, 0.8819, 0.25, 0.9375, 0.125, 0.9375, 0.125, 0.8819, 0.375, 0.8819, 0.375, 0.9375, 0.25, 0.9375, 0.25, 0.8819, 0.5, 0.8819, 0.5, 0.9375, 0.375, 0.9375, 0.375, 0.8819, 0.625, 0.8819, 0.625, 0.9375, 0.5, 0.9375, 0.5, 0.8819, 0.75, 0.8819, 0.75, 0.9375, 0.625, 0.9375, 0.625, 0.8819, 0.875, 0.8819, 0.875, 0.9375, 0.75, 0.9375, 0.75, 0.8819, 1.0, 0.8819, 1.0, 0.9375, 0.875, 0.9375, 0.875, 0.8819, 1.0, 0.875, 1.0, 0.8819, 0.875, 0.8819, 0.875, 0.875, 0.875, 0.875, 0.875, 0.8819, 0.75, 0.8819, 0.75, 0.875, 0.75, 0.875, 0.75, 0.8819, 0.625, 0.8819, 0.625, 0.875, 0.625, 0.8819, 0.5, 0.8819, 0.5, 0.8819, 0.625, 0.8819, 0.5, 0.875, 0.5, 0.8819, 0.375, 0.8819, 0.375, 0.875, 0.375, 0.875, 0.375, 0.8819, 0.25, 0.8819, 0.25, 0.875, 0.25, 0.8819, 0.125, 0.8819, 0.125, 0.8819, 0.25, 0.8819, 0.125, 0.875, 0.125, 0.8819, 0.0, 0.8819, 0.0, 0.875, 1.0, 0.8125, 1.0, 0.8178, 0.875, 0.8178, 0.875, 0.8125, 0.875, 0.8125, 0.875, 0.8178, 0.75, 0.8178, 0.75, 0.8125, 0.75, 0.8125, 0.75, 0.8178, 0.625, 0.8178, 0.625, 0.8125, 0.625, 0.8125, 0.625, 0.8178, 0.5, 0.8178, 0.5, 0.8125, 0.5, 0.8125, 0.5, 0.8178, 0.375, 0.8178, 0.375, 0.8125, 0.375, 0.8125, 0.375, 0.8178, 0.25, 0.8178, 0.25, 0.8125, 0.25, 0.8125, 0.25, 0.8178, 0.125, 0.8178, 0.125, 0.8125, 0.1875, 0.8125, 0.125, 0.8125, 0.125, 0.8178, 0.0, 0.8178, 0.0, 0.8125, 0.125, 0.75, 0.125, 0.7563, 0.0, 0.7563, 0.0, 0.75, 0.25, 0.75, 0.25, 0.7563, 0.1875, 0.7563, 0.125, 0.7563, 0.125, 0.75, 0.375, 0.75, 0.375, 0.7563, 0.25, 0.7563, 0.25, 0.75, 0.5, 0.75, 0.5, 0.7563, 0.375, 0.7563, 0.375, 0.75, 0.5, 0.7563, 0.5, 0.75, 0.5, 0.75, 0.5, 0.7563, 0.75, 0.75, 0.75, 0.7563, 0.625, 0.7563, 0.625, 0.75, 0.875, 0.75, 0.875, 0.7563, 0.75, 0.7563, 0.75, 0.75, 1.0, 0.75, 1.0, 0.7563, 0.875, 0.7563, 0.875, 0.75, 1.0, 0.6902, 0.875, 0.6902, 0.875, 0.6902, 1.0, 0.6902, 0.875, 0.6807, 0.875, 0.6902, 0.75, 0.6902, 0.75, 0.6807, 0.75, 0.6807, 0.75, 0.6902, 0.625, 0.6902, 0.625, 0.6807, 0.625, 0.6807, 0.625, 0.6902, 0.5, 0.6902, 0.5, 0.6807, 0.5, 0.6807, 0.5, 0.6902, 0.375, 0.6902, 0.375, 0.6807, 0.375, 0.6807, 0.375, 0.6902, 0.25, 0.6902, 0.25, 0.6807, 0.25, 0.6807, 0.25, 0.6902, 0.125, 0.6902, 0.125, 0.6807, 0.125, 0.6807, 0.125, 0.6902, 0.0, 0.6902, 0.0, 0.6807, 0.0, 0.9375, 0.125, 0.9375, 0.125, 0.9375, 0.0, 0.9375, 0.25, 0.9375, 0.25, 0.9444, 0.125, 0.9444, 0.125, 0.9375, 0.375, 0.9375, 0.375, 0.9444, 0.25, 0.9444, 0.25, 0.9375, 0.5, 0.9375, 0.5, 0.9444, 0.375, 0.9444, 0.375, 0.9375, 0.625, 0.9375, 0.625, 0.9444, 0.5, 0.9444, 0.5, 0.9375, 0.75, 0.9375, 0.75, 0.9444, 0.625, 0.9444, 0.625, 0.9375, 0.875, 0.9375, 0.875, 0.9444, 0.75, 0.9444, 0.75, 0.9375, 1.0, 0.9375, 1.0, 0.9444, 0.875, 0.9444, 0.875, 0.9375, 1.0, 0.9444, 0.875, 1.0, 0.875, 0.9444, 0.875, 0.9444, 0.75, 1.0, 0.75, 0.9444, 0.75, 0.9444, 0.625, 1.0, 0.625, 0.9444, 0.625, 0.9444, 0.5, 1.0, 0.5, 0.9444, 0.5, 0.9444, 0.375, 1.0, 0.375, 0.9444, 0.375, 0.9444, 0.25, 1.0, 0.25, 0.9444, 0.25, 0.9444, 0.125, 1.0, 0.125, 0.9444, 0.125, 0.9444, 0.0, 1.0, 0.0, 0.9444, 0.75, 0.49, 0.9197, 0.4197, 0.99, 0.25, 0.9197, 0.08029, 0.75, 0.01, 0.5803, 0.08029, 0.51, 0.25, 0.5803, 0.4197, 0.125, 0.6902, 0.125, 0.75, 0.0, 0.75, 0.0, 0.6902, 0.25, 0.6902, 0.25, 0.75, 0.125, 0.75, 0.125, 0.6902, 0.375, 0.6902, 0.375, 0.75, 0.25, 0.75, 0.25, 0.6902, 0.5, 0.6902, 0.5, 0.75, 0.375, 0.75, 0.375, 0.6902, 0.625, 0.6902, 0.625, 0.75, 0.5, 0.75, 0.5, 0.6902, 0.75, 0.6902, 0.75, 0.75, 0.625, 0.75, 0.625, 0.6902, 0.875, 0.6902, 0.875, 0.75, 0.75, 0.75, 0.75, 0.6902, 1.0, 0.6902, 1.0, 0.75, 0.875, 0.75, 0.875, 0.6902, 0.125, 0.8178, 0.125, 0.875, 0.0, 0.875, 0.0, 0.8178, 0.25, 0.8178, 0.25, 0.875, 0.125, 0.875, 0.125, 0.8178, 0.375, 0.8178, 0.375, 0.875, 0.25, 0.875, 0.25, 0.8178, 0.5, 0.8178, 0.5, 0.875, 0.375, 0.875, 0.375, 0.8178, 0.625, 0.8178, 0.625, 0.875, 0.5, 0.875, 0.5, 0.8178, 0.75, 0.8178, 0.75, 0.875, 0.625, 0.875, 0.625, 0.8178, 0.875, 0.8178, 0.875, 0.875, 0.75, 0.875, 0.75, 0.8178, 1.0, 0.8178, 1.0, 0.875, 0.875, 0.875, 0.875, 0.8178, 1.0, 0.5, 1.0, 0.6807, 0.875, 0.6807, 0.875, 0.5, 0.875, 0.5, 0.875, 0.6807, 0.75, 0.6807, 0.75, 0.5, 0.75, 0.5, 0.75, 0.6807, 0.625, 0.6807, 0.625, 0.5, 0.625, 0.5, 0.625, 0.6807, 0.5, 0.6807, 0.5, 0.5, 0.5, 0.5, 0.5, 0.6807, 0.375, 0.6807, 0.375, 0.5, 0.375, 0.5, 0.375, 0.6807, 0.25, 0.6807, 0.25, 0.5, 0.25, 0.5, 0.25, 0.6807, 0.125, 0.6807, 0.125, 0.5, 0.125, 0.5, 0.125, 0.6807, 0.0, 0.6807, 0.0, 0.5, 1.0, 0.7563, 1.0, 0.8125, 0.875, 0.8125, 0.875, 0.7563, 0.875, 0.7563, 0.875, 0.8125, 0.75, 0.8125, 0.75, 0.7563, 0.75, 0.7563, 0.75, 0.8125, 0.625, 0.8125, 0.625, 0.7563, 0.625, 0.7563, 0.625, 0.8125, 0.5, 0.8125, 0.5, 0.7563, 0.5, 0.7563, 0.5, 0.8125, 0.375, 0.8125, 0.375, 0.7563, 0.375, 0.7563, 0.375, 0.8125, 0.25, 0.8125, 0.25, 0.7563, 0.25, 0.7563, 0.25, 0.8125, 0.125, 0.8125, 0.125, 0.7563, 0.125, 0.7563, 0.125, 0.8125, 0.0, 0.8125, 0.0, 0.7563, 0.125, 0.8898, 0.125, 0.9375, 0.0, 0.9375, 0.0, 0.8898, 0.25, 0.8898, 0.25, 0.9375, 0.125, 0.9375, 0.125, 0.8898, 0.375, 0.8898, 0.375, 0.9375, 0.25, 0.9375, 0.25, 0.8898, 0.5, 0.8898, 0.5, 0.9375, 0.375, 0.9375, 0.375, 0.8898, 0.625, 0.8898, 0.625, 0.9375, 0.5, 0.9375, 0.5, 0.8898, 0.75, 0.8898, 0.75, 0.9375, 0.625, 0.9375, 0.625, 0.8898, 0.875, 0.8898, 0.875, 0.9375, 0.75, 0.9375, 0.75, 0.8898, 1.0, 0.8898, 1.0, 0.9375, 0.875, 0.9375, 0.875, 0.8898, 1.0, 0.875, 1.0, 0.8819, 0.875, 0.8819, 0.875, 0.875, 0.875, 0.875, 0.875, 0.8819, 0.75, 0.8819, 0.75, 0.875, 0.75, 0.875, 0.75, 0.8819, 0.625, 0.8819, 0.625, 0.875, 0.625, 0.875, 0.625, 0.8819, 0.5, 0.8819, 0.5, 0.875, 0.5, 0.875, 0.5, 0.8819, 0.375, 0.8819, 0.375, 0.875, 0.375, 0.875, 0.375, 0.8819, 0.25, 0.8819, 0.25, 0.875, 0.25, 0.875, 0.25, 0.8819, 0.125, 0.8819, 0.125, 0.875, 0.125, 0.875, 0.125, 0.8819, 0.0, 0.8819, 0.0, 0.875, 1.0, 0.8125, 1.0, 0.8178, 0.875, 0.8178, 0.875, 0.8125, 0.875, 0.8125, 0.875, 0.8178, 0.75, 0.8178, 0.75, 0.8125, 0.75, 0.8125, 0.75, 0.8178, 0.625, 0.8178, 0.625, 0.8125, 0.625, 0.8125, 0.625, 0.8178, 0.5, 0.8178, 0.5, 0.8125, 0.5, 0.8125, 0.5, 0.8178, 0.375, 0.8178, 0.375, 0.8125, 0.375, 0.8125, 0.375, 0.8178, 0.375, 0.8178, 0.375, 0.8125, 0.25, 0.8125, 0.25, 0.8178, 0.125, 0.8178, 0.125, 0.8125, 0.125, 0.8125, 0.125, 0.8178, 0.0, 0.8178, 0.0, 0.8125, 0.125, 0.75, 0.125, 0.7563, 0.0, 0.7563, 0.0, 0.75, 0.25, 0.75, 0.25, 0.7563, 0.125, 0.7563, 0.125, 0.75, 0.375, 0.75, 0.375, 0.7563, 0.25, 0.7563, 0.25, 0.75, 0.5, 0.75, 0.5, 0.7563, 0.375, 0.7563, 0.375, 0.75, 0.625, 0.75, 0.625, 0.7563, 0.5, 0.7563, 0.5, 0.75, 0.75, 0.7563, 0.625, 0.7563, 0.625, 0.7563, 0.75, 0.7563, 0.875, 0.75, 0.875, 0.7563, 0.75, 0.7563, 0.75, 0.75, 1.0, 0.75, 1.0, 0.7563, 0.875, 0.7563, 0.875, 0.75, 1.0, 0.6807, 1.0, 0.6902, 0.875, 0.6902, 0.875, 0.6807, 0.75, 0.6807, 0.875, 0.6807, 0.875, 0.6807, 0.75, 0.6807, 0.75, 0.6807, 0.75, 0.6902, 0.625, 0.6902, 0.625, 0.6807, 0.625, 0.6807, 0.625, 0.6902, 0.5, 0.6902, 0.5, 0.6807, 0.5, 0.6807, 0.5, 0.6902, 0.375, 0.6902, 0.375, 0.6807, 0.375, 0.6807, 0.375, 0.6902, 0.25, 0.6902, 0.25, 0.6807, 0.25, 0.6807, 0.25, 0.6902, 0.125, 0.6902, 0.125, 0.6807, 0.125, 0.6807, 0.125, 0.6902, 0.0, 0.6902, 0.0, 0.6807, 0.125, 0.9375, 0.125, 0.9444, 0.0, 0.9444, 0.0, 0.9375, 0.25, 0.9375, 0.25, 0.9444, 0.125, 0.9444, 0.125, 0.9375, 0.375, 0.9375, 0.375, 0.9444, 0.25, 0.9444, 0.25, 0.9375, 0.5, 0.9375, 0.5, 0.9444, 0.375, 0.9444, 0.375, 0.9375, 0.625, 0.9375, 0.625, 0.9444, 0.625, 0.9444, 0.625, 0.9375, 0.75, 0.9375, 0.75, 0.9444, 0.625, 0.9444, 0.625, 0.9375, 0.875, 0.9375, 0.875, 0.9444, 0.75, 0.9444, 0.75, 0.9375, 1.0, 0.9375, 1.0, 0.9444, 0.875, 0.9444, 0.875, 0.9375, 1.0, 0.9444, 0.875, 1.0, 0.875, 0.9444, 0.875, 0.9444, 0.75, 1.0, 0.75, 0.9444, 0.75, 0.9444, 0.625, 1.0, 0.625, 0.9444, 0.625, 0.9444, 0.5, 1.0, 0.5, 0.9444, 0.5, 0.9444, 0.375, 1.0, 0.375, 0.9444, 0.375, 0.9444, 0.25, 1.0, 0.25, 0.9444, 0.25, 0.9444, 0.125, 1.0, 0.125, 0.9444, 0.125, 0.9444, 0.0, 1.0, 0.0, 0.9444, 0.75, 0.49, 0.9197, 0.4197, 0.99, 0.25, 0.9197, 0.08029, 0.75, 0.01, 0.5803, 0.08029, 0.51, 0.25, 0.5803, 0.4197, 0.125, 0.6902, 0.125, 0.75, 0.0, 0.75, 0.0, 0.6902, 0.25, 0.6902, 0.25, 0.75, 0.125, 0.75, 0.125, 0.6902, 0.375, 0.6902, 0.375, 0.75, 0.25, 0.75, 0.25, 0.6902, 0.5, 0.6902, 0.5, 0.75, 0.375, 0.75, 0.375, 0.6902, 0.625, 0.6902, 0.625, 0.75, 0.5, 0.75, 0.5, 0.6902, 0.75, 0.6902, 0.75, 0.75, 0.625, 0.75, 0.625, 0.6902, 0.875, 0.6902, 0.875, 0.75, 0.75, 0.75, 0.75, 0.6902, 1.0, 0.6902, 1.0, 0.75, 0.875, 0.75, 0.875, 0.6902, 0.125, 0.8178, 0.125, 0.875, 0.0, 0.875, 0.0, 0.8178, 0.25, 0.8178, 0.25, 0.875, 0.125, 0.875, 0.125, 0.8178, 0.375, 0.8178, 0.375, 0.875, 0.25, 0.875, 0.25, 0.8178, 0.5, 0.8178, 0.5, 0.875, 0.375, 0.875, 0.375, 0.8178, 0.625, 0.8178, 0.625, 0.875, 0.5, 0.875, 0.5, 0.8178, 0.75, 0.8178, 0.75, 0.875, 0.625, 0.875, 0.625, 0.8178, 0.875, 0.8178, 0.875, 0.875, 0.75, 0.875, 0.75, 0.8178, 1.0, 0.8178, 1.0, 0.875, 0.875, 0.875, 0.875, 0.8178, 1.0, 0.5, 1.0, 0.6807, 0.875, 0.6807, 0.875, 0.5, 0.875, 0.5, 0.875, 0.6807, 0.75, 0.6807, 0.75, 0.5, 0.75, 0.5, 0.75, 0.6807, 0.625, 0.6807, 0.625, 0.5, 0.625, 0.5, 0.625, 0.6807, 0.5, 0.6807, 0.5, 0.5, 0.5, 0.5, 0.5, 0.6807, 0.375, 0.6807, 0.375, 0.5, 0.375, 0.5, 0.375, 0.6807, 0.25, 0.6807, 0.25, 0.5, 0.25, 0.5, 0.25, 0.6807, 0.125, 0.6807, 0.125, 0.5, 0.125, 0.5, 0.125, 0.6807, 0.0, 0.6807, 0.0, 0.5, 1.0, 0.7563, 1.0, 0.8125, 0.875, 0.8125, 0.875, 0.7563, 0.875, 0.7563, 0.875, 0.8125, 0.75, 0.8125, 0.75, 0.7563, 0.75, 0.7563, 0.75, 0.8125, 0.625, 0.8125, 0.625, 0.7563, 0.625, 0.7563, 0.625, 0.8125, 0.5, 0.8125, 0.5, 0.7563, 0.5, 0.7563, 0.5, 0.8125, 0.375, 0.8125, 0.375, 0.7563, 0.375, 0.7563, 0.375, 0.8125, 0.25, 0.8125, 0.25, 0.7563, 0.25, 0.7563, 0.25, 0.8125, 0.125, 0.8125, 0.125, 0.7563, 0.125, 0.7563, 0.125, 0.8125, 0.0, 0.8125, 0.0, 0.7563, 0.125, 0.9273, 0.125, 0.9375, 0.0, 0.9375, 0.0, 0.9273, 0.125, 0.9375, 0.125, 0.9273, 0.125, 0.9273, 0.125, 0.9375, 0.375, 0.9273, 0.375, 0.9375, 0.25, 0.9375, 0.25, 0.9273, 0.5, 0.9273, 0.5, 0.9375, 0.375, 0.9375, 0.375, 0.9273, 0.625, 0.9273, 0.625, 0.9375, 0.5, 0.9375, 0.5, 0.9273, 0.75, 0.9375, 0.625, 0.9375, 0.625, 0.9375, 0.75, 0.9375, 0.875, 0.9273, 0.875, 0.9375, 0.75, 0.9375, 0.75, 0.9273, 1.0, 0.9273, 1.0, 0.9375, 0.875, 0.9375, 0.875, 0.9273, 1.0, 0.875, 1.0, 0.8819, 0.875, 0.8819, 0.875, 0.8784, 0.875, 0.875, 0.75, 0.8784, 0.75, 0.875, 0.75, 0.875, 0.75, 0.8784, 0.75, 0.875, 0.75, 0.8784, 0.75, 0.8819, 0.625, 0.8819, 0.625, 0.875, 0.625, 0.875, 0.625, 0.8819, 0.5, 0.8819, 0.5, 0.875, 0.5, 0.875, 0.5, 0.8819, 0.375, 0.8819, 0.375, 0.875, 0.375, 0.875, 0.375, 0.8819, 0.25, 0.8819, 0.25, 0.875, 0.25, 0.875, 0.25, 0.8819, 0.125, 0.8819, 0.125, 0.875, 0.125, 0.875, 0.125, 0.8819, 0.0, 0.8819, 0.0, 0.875, 1.0, 0.8125, 1.0, 0.8178, 0.875, 0.8178, 0.875, 0.8125, 0.875, 0.8125, 0.875, 0.8178, 0.75, 0.8178, 0.75, 0.8125, 0.75, 0.8125, 0.75, 0.8178, 0.625, 0.8178, 0.625, 0.8125, 0.625, 0.8125, 0.625, 0.8178, 0.5, 0.8178, 0.5, 0.8125, 0.375, 0.8125, 0.5, 0.8125, 0.5, 0.8125, 0.375, 0.8125, 0.375, 0.8125, 0.375, 0.8178, 0.25, 0.8178, 0.25, 0.8125, 0.25, 0.8125, 0.25, 0.8178, 0.125, 0.8178, 0.125, 0.8125, 0.125, 0.8125, 0.125, 0.8178, 0.0, 0.8178, 0.0, 0.8125, 0.125, 0.75, 0.125, 0.7563, 0.0, 0.7563, 0.0, 0.75, 0.25, 0.75, 0.25, 0.7563, 0.25, 0.7563, 0.25, 0.75, 0.375, 0.75, 0.375, 0.7563, 0.25, 0.7563, 0.25, 0.75, 0.5, 0.75, 0.5, 0.7563, 0.375, 0.7563, 0.375, 0.75, 0.625, 0.75, 0.625, 0.7563, 0.5, 0.7563, 0.5, 0.75, 0.75, 0.75, 0.75, 0.7563, 0.625, 0.7563, 0.625, 0.75, 0.875, 0.75, 0.875, 0.7563, 0.75, 0.7563, 0.75, 0.75, 1.0, 0.75, 1.0, 0.7563, 0.875, 0.7563, 0.875, 0.75, 1.0, 0.6807, 1.0, 0.6902, 0.875, 0.6902, 0.875, 0.6807, 0.875, 0.6807, 0.875, 0.6902, 0.75, 0.6902, 0.75, 0.6807, 0.75, 0.6807, 0.75, 0.6902, 0.625, 0.6902, 0.625, 0.6807, 0.625, 0.6807, 0.625, 0.6902, 0.5, 0.6902, 0.5, 0.6807, 0.5, 0.6807, 0.5, 0.6902, 0.375, 0.6902, 0.375, 0.6807, 0.375, 0.6807, 0.375, 0.6902, 0.375, 0.6902, 0.375, 0.6807, 0.25, 0.6807, 0.25, 0.6902, 0.125, 0.6902, 0.125, 0.6807, 0.125, 0.6807, 0.125, 0.6902, 0.0, 0.6902, 0.0, 0.6807, 0.125, 0.9375, 0.125, 0.9444, 0.0, 0.9444, 0.0, 0.9375, 0.25, 0.9375, 0.25, 0.9444, 0.125, 0.9444, 0.125, 0.9375, 0.375, 0.9375, 0.375, 0.9444, 0.25, 0.9444, 0.25, 0.9375, 0.5, 0.9375, 0.5, 0.9444, 0.375, 0.9444, 0.375, 0.9375, 0.625, 0.9375, 0.625, 0.9444, 0.5, 0.9444, 0.5, 0.9375, 0.75, 0.9375, 0.75, 0.9444, 0.625, 0.9444, 0.625, 0.9375, 0.875, 0.9375, 0.875, 0.9444, 0.75, 0.9444, 0.75, 0.9375, 1.0, 0.9375, 1.0, 0.9444, 0.875, 0.9444, 0.875, 0.9375, 0.125, 0.75, 0.25, 0.75, 0.25, 0.75, 0.125, 0.75, 0.25, 0.7563, 0.125, 0.7563, 0.125, 0.7563, 0.25, 0.7563, 0.125, 0.75, 0.25, 0.75, 0.25, 0.75, 0.125, 0.75, 0.125, 0.7563, 0.125, 0.75, 0.125, 0.75, 0.125, 0.7563, 0.125, 0.75, 0.25, 0.75, 0.25, 0.75, 0.125, 0.75, 0.25, 0.75, 0.25, 0.7563, 0.25, 0.7563, 0.25, 0.75, 0.25, 0.7563, 0.125, 0.7563, 0.125, 0.7563, 0.25, 0.7563, 0.125, 0.7563, 0.125, 0.75, 0.125, 0.75, 0.125, 0.7563, 0.25, 0.75, 0.25, 0.7563, 0.125, 0.7563, 0.125, 0.75, 0.25, 0.75, 0.25, 0.7563, 0.25, 0.7563, 0.25, 0.75, 0.25, 0.7563, 0.125, 0.7563, 0.125, 0.7563, 0.25, 0.7563, 0.125, 0.7563, 0.125, 0.75, 0.125, 0.75, 0.125, 0.7563, 0.375, 0.8125, 0.5, 0.8125, 0.5, 0.8125, 0.375, 0.8125, 0.375, 0.8178, 0.375, 0.8125, 0.375, 0.8125, 0.375, 0.8178, 0.5, 0.8178, 0.375, 0.8178, 0.375, 0.8178, 0.5, 0.8178, 0.5, 0.8125, 0.5, 0.8178, 0.5, 0.8178, 0.5, 0.8125, 0.5, 0.8125, 0.5, 0.8178, 0.5, 0.8178, 0.5, 0.8125, 0.5, 0.8125, 0.5, 0.8178, 0.5, 0.8178, 0.5, 0.8125, 0.5, 0.8178, 0.375, 0.8178, 0.375, 0.8178, 0.5, 0.8178, 0.375, 0.8178, 0.375, 0.8125, 0.375, 0.8125, 0.375, 0.8178, 0.5, 0.8125, 0.5, 0.8178, 0.375, 0.8178, 0.375, 0.8125, 0.5, 0.8178, 0.375, 0.8178, 0.375, 0.8178, 0.5, 0.8178, 0.375, 0.8178, 0.375, 0.8125, 0.375, 0.8125, 0.375, 0.8178, 0.375, 0.8125, 0.5, 0.8125, 0.5, 0.8125, 0.375, 0.8125, 0.375, 0.8178, 0.25, 0.8178, 0.25, 0.8178, 0.375, 0.8178, 0.25, 0.8125, 0.375, 0.8125, 0.375, 0.8125, 0.25, 0.8125, 0.25, 0.8178, 0.25, 0.8125, 0.25, 0.8125, 0.25, 0.8178, 0.375, 0.8178, 0.25, 0.8178, 0.25, 0.8178, 0.375, 0.8178, 0.375, 0.8125, 0.375, 0.8178, 0.25, 0.8178, 0.25, 0.8125, 0.25, 0.8178, 0.25, 0.8125, 0.25, 0.8125, 0.25, 0.8178, 0.25, 0.8125, 0.375, 0.8125, 0.375, 0.8125, 0.25, 0.8125, 0.375, 0.8125, 0.375, 0.8178, 0.375, 0.8178, 0.375, 0.8125, 0.625, 0.75, 0.75, 0.75, 0.75, 0.75, 0.625, 0.75, 0.75, 0.75, 0.75, 0.7563, 0.75, 0.7563, 0.75, 0.75, 0.625, 0.75, 0.75, 0.75, 0.75, 0.75, 0.625, 0.75, 0.625, 0.7563, 0.625, 0.75, 0.625, 0.75, 0.625, 0.7563, 0.75, 0.75, 0.75, 0.7563, 0.625, 0.7563, 0.625, 0.75, 0.75, 0.75, 0.75, 0.7563, 0.75, 0.7563, 0.75, 0.75, 0.75, 0.7563, 0.625, 0.7563, 0.625, 0.7563, 0.75, 0.7563, 0.625, 0.7563, 0.625, 0.75, 0.625, 0.75, 0.625, 0.7563, 0.75, 0.6807, 0.875, 0.6807, 0.875, 0.6807, 0.75, 0.6807, 0.75, 0.6902, 0.75, 0.6807, 0.75, 0.6807, 0.75, 0.6902, 0.875, 0.6902, 0.75, 0.6902, 0.75, 0.6902, 0.875, 0.6902, 0.875, 0.6807, 0.875, 0.6902, 0.875, 0.6902, 0.875, 0.6807, 0.875, 0.6807, 0.875, 0.6902, 0.75, 0.6902, 0.75, 0.6807, 0.875, 0.6807, 0.875, 0.6902, 0.875, 0.6902, 0.875, 0.6807, 0.875, 0.6902, 0.75, 0.6902, 0.75, 0.6902, 0.875, 0.6902, 0.75, 0.6902, 0.75, 0.6807, 0.75, 0.6807, 0.75, 0.6902, 1.0, 0.6902, 0.875, 0.6902, 0.875, 0.6902, 1.0, 0.6902, 0.875, 0.6807, 1.0, 0.6807, 1.0, 0.6807, 0.875, 0.6807, 0.0, 0.6807, 0.0, 0.6902, 0.0, 0.6902, 0.0, 0.6807, 0.875, 0.6902, 0.875, 0.6807, 0.875, 0.6807, 0.875, 0.6902, 0.0, 0.6807, 0.0, 0.6902, 0.0, 0.6902, 0.0, 0.6807, 0.875, 0.6807, 1.0, 0.6807, 1.0, 0.6807, 0.875, 0.6807, 0.0, 0.6807, 0.0, 0.6902, 0.0, 0.6902, 0.0, 0.6807, 0.875, 0.6902, 0.875, 0.6807, 0.875, 0.6807, 0.875, 0.6902, 1.0, 0.6807, 1.0, 0.6902, 0.875, 0.6902, 0.875, 0.6807, 0.875, 0.6902, 0.875, 0.6807, 0.875, 0.6807, 0.875, 0.6902, 1.0, 0.6902, 0.875, 0.6902, 0.875, 0.6902, 1.0, 0.6902, 0.875, 0.6807, 1.0, 0.6807, 1.0, 0.6807, 0.875, 0.6807, 0.25, 0.8819, 0.125, 0.8819, 0.125, 0.8819, 0.25, 0.8819, 0.25, 0.875, 0.25, 0.8819, 0.25, 0.8819, 0.25, 0.875, 0.125, 0.875, 0.25, 0.875, 0.25, 0.875, 0.125, 0.875, 0.125, 0.8819, 0.125, 0.875, 0.125, 0.875, 0.125, 0.8819, 0.25, 0.875, 0.25, 0.8819, 0.125, 0.8819, 0.125, 0.875, 0.125, 0.8819, 0.125, 0.875, 0.125, 0.875, 0.125, 0.8819, 0.125, 0.875, 0.25, 0.875, 0.25, 0.875, 0.125, 0.875, 0.25, 0.875, 0.25, 0.8819, 0.25, 0.8819, 0.25, 0.875, 0.125, 0.9444, 0.0, 0.9444, 0.0, 0.9444, 0.125, 0.9444, 0.125, 0.9444, 0.0, 0.9444, 0.0, 0.9444, 0.125, 0.9444, 0.125, 0.9375, 0.125, 0.9444, 0.125, 0.9444, 0.125, 0.9375, 1.0, 0.9444, 1.0, 0.9375, 1.0, 0.9375, 1.0, 0.9444, 0.125, 0.9375, 0.125, 0.9444, 0.0, 0.9444, 0.0, 0.9375, 0.0, 0.9375, 0.125, 0.9375, 0.125, 0.9375, 0.0, 0.9375, 1.0, 0.9444, 1.0, 0.9375, 1.0, 0.9375, 1.0, 0.9444, 0.125, 0.9375, 0.125, 0.9444, 0.125, 0.9444, 0.125, 0.9375, 0.625, 0.75, 0.625, 0.7563, 0.5, 0.7563, 0.5, 0.75, 0.625, 0.75, 0.625, 0.7563, 0.625, 0.7563, 0.625, 0.75, 0.625, 0.7563, 0.5, 0.7563, 0.5, 0.7563, 0.625, 0.7563, 0.5, 0.75, 0.625, 0.75, 0.625, 0.75, 0.5, 0.75, 0.5, 0.875, 0.625, 0.875, 0.625, 0.875, 0.5, 0.875, 0.625, 0.875, 0.625, 0.8819, 0.625, 0.8819, 0.625, 0.875, 0.5, 0.875, 0.625, 0.875, 0.625, 0.875, 0.5, 0.875, 0.5, 0.8819, 0.5, 0.875, 0.5, 0.875, 0.5, 0.8819, 0.625, 0.875, 0.625, 0.8819, 0.5, 0.8819, 0.5, 0.875, 0.625, 0.875, 0.625, 0.8819, 0.625, 0.8819, 0.625, 0.875, 0.625, 0.8819, 0.5, 0.8819, 0.5, 0.8819, 0.625, 0.8819, 0.5, 0.8819, 0.5, 0.875, 0.5, 0.875, 0.5, 0.8819, 0.25, 0.6902, 0.25, 0.6807, 0.25, 0.6807, 0.25, 0.6902, 0.25, 0.6807, 0.375, 0.6807, 0.375, 0.6807, 0.25, 0.6807, 0.25, 0.6902, 0.25, 0.6807, 0.25, 0.6807, 0.25, 0.6902, 0.375, 0.6902, 0.25, 0.6902, 0.25, 0.6902, 0.375, 0.6902, 0.375, 0.6807, 0.375, 0.6902, 0.25, 0.6902, 0.25, 0.6807, 0.25, 0.6807, 0.375, 0.6807, 0.375, 0.6807, 0.25, 0.6807, 0.375, 0.6807, 0.375, 0.6902, 0.375, 0.6902, 0.375, 0.6807, 0.375, 0.6902, 0.25, 0.6902, 0.25, 0.6902, 0.375, 0.6902, 0.8182, 0.0, 0.7273, 0.1575, 0.9091, 0.1575, 0.7273, 0.1575, 0.6364, 0.0, 0.5455, 0.1575, 0.09091, 0.0, 0.0, 0.1575, 0.1818, 0.1575, 0.2727, 0.0, 0.1818, 0.1575, 0.3636, 0.1575, 0.4545, 0.0, 0.3636, 0.1575, 0.5455, 0.1575, 0.7273, 0.1575, 0.5455, 0.1575, 0.6364, 0.3149, 0.9091, 0.1575, 0.7273, 0.1575, 0.8182, 0.3149, 0.1818, 0.1575, 0.0, 0.1575, 0.09091, 0.3149, 0.3636, 0.1575, 0.1818, 0.1575, 0.2727, 0.3149, 0.5455, 0.1575, 0.3636, 0.1575, 0.4545, 0.3149, 0.7273, 0.1575, 0.6364, 0.3149, 0.8182, 0.3149, 0.9091, 0.1575, 0.8182, 0.3149, 1.0, 0.3149, 0.1818, 0.1575, 0.09091, 0.3149, 0.2727, 0.3149, 0.3636, 0.1575, 0.2727, 0.3149, 0.4545, 0.3149, 0.5455, 0.1575, 0.4545, 0.3149, 0.6364, 0.3149, 0.8182, 0.3149, 0.6364, 0.3149, 0.7273, 0.4724, 1.0, 0.3149, 0.8182, 0.3149, 0.9091, 0.4724, 0.2727, 0.3149, 0.09091, 0.3149, 0.1818, 0.4724, 0.4545, 0.3149, 0.2727, 0.3149, 0.3636, 0.4724, 0.6364, 0.3149, 0.4545, 0.3149, 0.5455, 0.4724, 0.8182, 0.0, 0.7273, 0.1575, 0.9091, 0.1575, 0.7273, 0.1575, 0.6364, 0.0, 0.5455, 0.1575, 0.09091, 0.0, 0.0, 0.1575, 0.1818, 0.1575, 0.2727, 0.0, 0.1818, 0.1575, 0.3636, 0.1575, 0.4545, 0.0, 0.3636, 0.1575, 0.5455, 0.1575, 0.7273, 0.1575, 0.5455, 0.1575, 0.6364, 0.3149, 0.9091, 0.1575, 0.7273, 0.1575, 0.8182, 0.3149, 0.1818, 0.1575, 0.0, 0.1575, 0.09091, 0.3149, 0.3636, 0.1575, 0.1818, 0.1575, 0.2727, 0.3149, 0.5455, 0.1575, 0.3636, 0.1575, 0.4545, 0.3149, 0.7273, 0.1575, 0.6364, 0.3149, 0.8182, 0.3149, 0.9091, 0.1575, 0.8182, 0.3149, 1.0, 0.3149, 0.1818, 0.1575, 0.09091, 0.3149, 0.2727, 0.3149, 0.3636, 0.1575, 0.2727, 0.3149, 0.4545, 0.3149, 0.5455, 0.1575, 0.4545, 0.3149, 0.6364, 0.3149, 0.8182, 0.3149, 0.6364, 0.3149, 0.7273, 0.4724, 1.0, 0.3149, 0.8182, 0.3149, 0.9091, 0.4724, 0.2727, 0.3149, 0.09091, 0.3149, 0.1818, 0.4724, 0.4545, 0.3149, 0.2727, 0.3149, 0.3636, 0.4724, 0.6364, 0.3149, 0.4545, 0.3149, 0.5455, 0.4724, 0.8182, 0.0, 0.7273, 0.1575, 0.9091, 0.1575, 0.7273, 0.1575, 0.6364, 0.0, 0.5455, 0.1575, 0.09091, 0.0, 0.0, 0.1575, 0.1818, 0.1575, 0.2727, 0.0, 0.1818, 0.1575, 0.3636, 0.1575, 0.4545, 0.0, 0.3636, 0.1575, 0.5455, 0.1575, 0.7273, 0.1575, 0.5455, 0.1575, 0.6364, 0.3149, 0.9091, 0.1575, 0.7273, 0.1575, 0.8182, 0.3149, 0.1818, 0.1575, 0.0, 0.1575, 0.09091, 0.3149, 0.3636, 0.1575, 0.1818, 0.1575, 0.2727, 0.3149, 0.5455, 0.1575, 0.3636, 0.1575, 0.4545, 0.3149, 0.7273, 0.1575, 0.6364, 0.3149, 0.8182, 0.3149, 0.9091, 0.1575, 0.8182, 0.3149, 1.0, 0.3149, 0.1818, 0.1575, 0.09091, 0.3149, 0.2727, 0.3149, 0.3636, 0.1575, 0.2727, 0.3149, 0.4545, 0.3149, 0.5455, 0.1575, 0.4545, 0.3149, 0.6364, 0.3149, 0.8182, 0.3149, 0.6364, 0.3149, 0.7273, 0.4724, 1.0, 0.3149, 0.8182, 0.3149, 0.9091, 0.4724, 0.2727, 0.3149, 0.09091, 0.3149, 0.1818, 0.4724, 0.4545, 0.3149, 0.2727, 0.3149, 0.3636, 0.4724, 0.6364, 0.3149, 0.4545, 0.3149, 0.5455, 0.4724, 0.8182, 0.0, 0.7273, 0.1575, 0.9091, 0.1575, 0.7273, 0.1575, 0.6364, 0.0, 0.5455, 0.1575, 0.09091, 0.0, 0.0, 0.1575, 0.1818, 0.1575, 0.2727, 0.0, 0.1818, 0.1575, 0.3636, 0.1575, 0.4545, 0.0, 0.3636, 0.1575, 0.5455, 0.1575, 0.7273, 0.1575, 0.5455, 0.1575, 0.6364, 0.3149, 0.9091, 0.1575, 0.7273, 0.1575, 0.8182, 0.3149, 0.1818, 0.1575, 0.0, 0.1575, 0.09091, 0.3149, 0.3636, 0.1575, 0.1818, 0.1575, 0.2727, 0.3149, 0.5455, 0.1575, 0.3636, 0.1575, 0.4545, 0.3149, 0.7273, 0.1575, 0.6364, 0.3149, 0.8182, 0.3149, 0.9091, 0.1575, 0.8182, 0.3149, 1.0, 0.3149, 0.1818, 0.1575, 0.09091, 0.3149, 0.2727, 0.3149, 0.3636, 0.1575, 0.2727, 0.3149, 0.4545, 0.3149, 0.5455, 0.1575, 0.4545, 0.3149, 0.6364, 0.3149, 0.8182, 0.3149, 0.6364, 0.3149, 0.7273, 0.4724, 1.0, 0.3149, 0.8182, 0.3149, 0.9091, 0.4724, 0.2727, 0.3149, 0.09091, 0.3149, 0.1818, 0.4724, 0.4545, 0.3149, 0.2727, 0.3149, 0.3636, 0.4724, 0.6364, 0.3149, 0.4545, 0.3149, 0.5455, 0.4724, 0.8182, 0.0, 0.7273, 0.1575, 0.9091, 0.1575, 0.7273, 0.1575, 0.6364, 0.0, 0.5455, 0.1575, 0.09091, 0.0, 0.0, 0.1575, 0.1818, 0.1575, 0.2727, 0.0, 0.1818, 0.1575, 0.3636, 0.1575, 0.4545, 0.0, 0.3636, 0.1575, 0.5455, 0.1575, 0.7273, 0.1575, 0.5455, 0.1575, 0.6364, 0.3149, 0.9091, 0.1575, 0.7273, 0.1575, 0.8182, 0.3149, 0.1818, 0.1575, 0.0, 0.1575, 0.09091, 0.3149, 0.3636, 0.1575, 0.1818, 0.1575, 0.2727, 0.3149, 0.5455, 0.1575, 0.3636, 0.1575, 0.4545, 0.3149, 0.7273, 0.1575, 0.6364, 0.3149, 0.8182, 0.3149, 0.1818, 0.1575, 0.09091, 0.3149, 0.2727, 0.3149, 0.3636, 0.1575, 0.2727, 0.3149, 0.4545, 0.3149, 0.5455, 0.1575, 0.4545, 0.3149, 0.6364, 0.3149, 0.8182, 0.3149, 0.6364, 0.3149, 0.7273, 0.4724, 0.2727, 0.3149, 0.09091, 0.3149, 0.1818, 0.4724, 0.4545, 0.3149, 0.2727, 0.3149, 0.3636, 0.4724, 0.6364, 0.3149, 0.4545, 0.3149, 0.5455, 0.4724, 0.8182, 0.0, 0.7273, 0.1575, 0.9091, 0.1575, 0.7273, 0.1575, 0.6364, 0.0, 0.5455, 0.1575, 0.09091, 0.0, 0.0, 0.1575, 0.1818, 0.1575, 0.2727, 0.0, 0.1818, 0.1575, 0.3636, 0.1575, 0.4545, 0.0, 0.3636, 0.1575, 0.5455, 0.1575, 0.7273, 0.1575, 0.5455, 0.1575, 0.6364, 0.3149, 0.9091, 0.1575, 0.7273, 0.1575, 0.8182, 0.3149, 0.1818, 0.1575, 0.0, 0.1575, 0.09091, 0.3149, 0.3636, 0.1575, 0.1818, 0.1575, 0.2727, 0.3149, 0.5455, 0.1575, 0.3636, 0.1575, 0.4545, 0.3149, 0.7273, 0.1575, 0.6364, 0.3149, 0.8182, 0.3149, 0.1818, 0.1575, 0.09091, 0.3149, 0.2727, 0.3149, 0.3636, 0.1575, 0.2727, 0.3149, 0.4545, 0.3149, 0.5455, 0.1575, 0.4545, 0.3149, 0.6364, 0.3149, 0.8182, 0.3149, 0.6364, 0.3149, 0.7273, 0.4724, 0.2727, 0.3149, 0.09091, 0.3149, 0.1818, 0.4724, 0.4545, 0.3149, 0.2727, 0.3149, 0.3636, 0.4724, 0.6364, 0.3149, 0.4545, 0.3149, 0.5455, 0.4724, 0.0, 0.0, 0.0, 0.0, 0.0, 0.0, 0.0, 0.0, 0.0, 0.0, 0.0, 0.0, 0.0, 0.0, 0.0, 0.0, 0.0, 0.0, 0.0, 0.0, 0.0, 0.0, 0.0, 0.0, 0.8182, 0.0, 0.7273, 0.1575, 0.9091, 0.1575, 0.7273, 0.1575, 0.6364, 0.0, 0.5455, 0.1575, 0.09091, 0.0, 0.0, 0.1575, 0.1818, 0.1575, 0.2727, 0.0, 0.1818, 0.1575, 0.3636, 0.1575, 0.4545, 0.0, 0.3636, 0.1575, 0.5455, 0.1575, 0.7273, 0.1575, 0.5455, 0.1575, 0.6364, 0.3149, 0.9091, 0.1575, 0.7273, 0.1575, 0.8182, 0.3149, 0.1818, 0.1575, 0.0, 0.1575, 0.09091, 0.3149, 0.3636, 0.1575, 0.1818, 0.1575, 0.2727, 0.3149, 0.5455, 0.1575, 0.3636, 0.1575, 0.4545, 0.3149, 0.7273, 0.1575, 0.6364, 0.3149, 0.8182, 0.3149, 0.9091, 0.1575, 0.8182, 0.3149, 1.0, 0.3149, 0.1818, 0.1575, 0.09091, 0.3149, 0.2727, 0.3149, 0.3636, 0.1575, 0.2727, 0.3149, 0.4545, 0.3149, 0.5455, 0.1575, 0.4545, 0.3149, 0.6364, 0.3149, 0.8182, 0.3149, 0.6364, 0.3149, 0.7273, 0.4724, 1.0, 0.3149, 0.8182, 0.3149, 0.9091, 0.4724, 0.2727, 0.3149, 0.09091, 0.3149, 0.1818, 0.4724, 0.4545, 0.3149, 0.2727, 0.3149, 0.3636, 0.4724, 0.6364, 0.3149, 0.4545, 0.3149, 0.5455, 0.4724, 0.8182, 0.0, 0.7273, 0.1575, 0.9091, 0.1575, 0.7273, 0.1575, 0.6364, 0.0, 0.5455, 0.1575, 0.09091, 0.0, 0.0, 0.1575, 0.1818, 0.1575, 0.2727, 0.0, 0.1818, 0.1575, 0.3636, 0.1575, 0.4545, 0.0, 0.3636, 0.1575, 0.5455, 0.1575, 0.7273, 0.1575, 0.5455, 0.1575, 0.6364, 0.3149, 0.9091, 0.1575, 0.7273, 0.1575, 0.8182, 0.3149, 0.1818, 0.1575, 0.0, 0.1575, 0.09091, 0.3149, 0.3636, 0.1575, 0.1818, 0.1575, 0.2727, 0.3149, 0.5455, 0.1575, 0.3636, 0.1575, 0.4545, 0.3149, 0.7273, 0.1575, 0.6364, 0.3149, 0.8182, 0.3149, 0.9091, 0.1575, 0.8182, 0.3149, 1.0, 0.3149, 0.1818, 0.1575, 0.09091, 0.3149, 0.2727, 0.3149, 0.3636, 0.1575, 0.2727, 0.3149, 0.4545, 0.3149, 0.5455, 0.1575, 0.4545, 0.3149, 0.6364, 0.3149, 0.8182, 0.3149, 0.6364, 0.3149, 0.7273, 0.4724, 1.0, 0.3149, 0.8182, 0.3149, 0.9091, 0.4724, 0.2727, 0.3149, 0.09091, 0.3149, 0.1818, 0.4724, 0.4545, 0.3149, 0.2727, 0.3149, 0.3636, 0.4724, 0.6364, 0.3149, 0.4545, 0.3149, 0.5455, 0.4724, 0.8182, 0.0, 0.7273, 0.1575, 0.9091, 0.1575, 0.7273, 0.1575, 0.6364, 0.0, 0.5455, 0.1575, 0.09091, 0.0, 0.0, 0.1575, 0.1818, 0.1575, 0.2727, 0.0, 0.1818, 0.1575, 0.3636, 0.1575, 0.4545, 0.0, 0.3636, 0.1575, 0.5455, 0.1575, 0.7273, 0.1575, 0.5455, 0.1575, 0.6364, 0.3149, 0.9091, 0.1575, 0.7273, 0.1575, 0.8182, 0.3149, 0.1818, 0.1575, 0.0, 0.1575, 0.09091, 0.3149, 0.3636, 0.1575, 0.1818, 0.1575, 0.2727, 0.3149, 0.5455, 0.1575, 0.3636, 0.1575, 0.4545, 0.3149, 0.7273, 0.1575, 0.6364, 0.3149, 0.8182, 0.3149, 0.9091, 0.1575, 0.8182, 0.3149, 1.0, 0.3149, 0.1818, 0.1575, 0.09091, 0.3149, 0.2727, 0.3149, 0.3636, 0.1575, 0.2727, 0.3149, 0.4545, 0.3149, 0.5455, 0.1575, 0.4545, 0.3149, 0.6364, 0.3149, 0.8182, 0.3149, 0.6364, 0.3149, 0.7273, 0.4724, 1.0, 0.3149, 0.8182, 0.3149, 0.9091, 0.4724, 0.2727, 0.3149, 0.09091, 0.3149, 0.1818, 0.4724, 0.4545, 0.3149, 0.2727, 0.3149, 0.3636, 0.4724, 0.6364, 0.3149, 0.4545, 0.3149, 0.5455, 0.4724, 0.8182, 0.0, 0.7273, 0.1575, 0.9091, 0.1575, 0.7273, 0.1575, 0.6364, 0.0, 0.5455, 0.1575, 0.09091, 0.0, 0.0, 0.1575, 0.1818, 0.1575, 0.2727, 0.0, 0.1818, 0.1575, 0.3636, 0.1575, 0.4545, 0.0, 0.3636, 0.1575, 0.5455, 0.1575, 0.7273, 0.1575, 0.5455, 0.1575, 0.6364, 0.3149, 0.9091, 0.1575, 0.7273, 0.1575, 0.8182, 0.3149, 0.1818, 0.1575, 0.0, 0.1575, 0.09091, 0.3149, 0.3636, 0.1575, 0.1818, 0.1575, 0.2727, 0.3149, 0.5455, 0.1575, 0.3636, 0.1575, 0.4545, 0.3149, 0.7273, 0.1575, 0.6364, 0.3149, 0.8182, 0.3149, 0.9091, 0.1575, 0.8182, 0.3149, 1.0, 0.3149, 0.1818, 0.1575, 0.09091, 0.3149, 0.2727, 0.3149, 0.3636, 0.1575, 0.2727, 0.3149, 0.4545, 0.3149, 0.5455, 0.1575, 0.4545, 0.3149, 0.6364, 0.3149, 0.8182, 0.3149, 0.6364, 0.3149, 0.7273, 0.4724, 1.0, 0.3149, 0.8182, 0.3149, 0.9091, 0.4724, 0.2727, 0.3149, 0.09091, 0.3149, 0.1818, 0.4724, 0.4545, 0.3149, 0.2727, 0.3149, 0.3636, 0.4724, 0.6364, 0.3149, 0.4545, 0.3149, 0.5455, 0.4724, 0.8182, 0.0, 0.7273, 0.1575, 0.9091, 0.1575, 0.7273, 0.1575, 0.6364, 0.0, 0.5455, 0.1575, 0.09091, 0.0, 0.0, 0.1575, 0.1818, 0.1575, 0.2727, 0.0, 0.1818, 0.1575, 0.3636, 0.1575, 0.4545, 0.0, 0.3636, 0.1575, 0.5455, 0.1575, 0.7273, 0.1575, 0.5455, 0.1575, 0.6364, 0.3149, 0.9091, 0.1575, 0.7273, 0.1575, 0.8182, 0.3149, 0.1818, 0.1575, 0.0, 0.1575, 0.09091, 0.3149, 0.3636, 0.1575, 0.1818, 0.1575, 0.2727, 0.3149, 0.5455, 0.1575, 0.3636, 0.1575, 0.4545, 0.3149, 0.7273, 0.1575, 0.6364, 0.3149, 0.8182, 0.3149, 0.9091, 0.1575, 0.8182, 0.3149, 1.0, 0.3149, 0.1818, 0.1575, 0.09091, 0.3149, 0.2727, 0.3149, 0.3636, 0.1575, 0.2727, 0.3149, 0.4545, 0.3149, 0.5455, 0.1575, 0.4545, 0.3149, 0.6364, 0.3149, 0.8182, 0.3149, 0.6364, 0.3149, 0.7273, 0.4724, 1.0, 0.3149, 0.8182, 0.3149, 0.9091, 0.4724, 0.2727, 0.3149, 0.09091, 0.3149, 0.1818, 0.4724, 0.4545, 0.3149, 0.2727, 0.3149, 0.3636, 0.4724, 0.6364, 0.3149, 0.4545, 0.3149, 0.5455, 0.4724, 0.8182, 0.0, 0.7273, 0.1575, 0.9091, 0.1575, 0.7273, 0.1575, 0.6364, 0.0, 0.5455, 0.1575, 0.09091, 0.0, 0.0, 0.1575, 0.1818, 0.1575, 0.2727, 0.0, 0.1818, 0.1575, 0.3636, 0.1575, 0.4545, 0.0, 0.3636, 0.1575, 0.5455, 0.1575, 0.7273, 0.1575, 0.5455, 0.1575, 0.6364, 0.3149, 0.9091, 0.1575, 0.7273, 0.1575, 0.8182, 0.3149, 0.1818, 0.1575, 0.0, 0.1575, 0.09091, 0.3149, 0.3636, 0.1575, 0.1818, 0.1575, 0.2727, 0.3149, 0.5455, 0.1575, 0.3636, 0.1575, 0.4545, 0.3149, 0.7273, 0.1575, 0.6364, 0.3149, 0.8182, 0.3149, 0.9091, 0.1575, 0.8182, 0.3149, 1.0, 0.3149, 0.1818, 0.1575, 0.09091, 0.3149, 0.2727, 0.3149, 0.3636, 0.1575, 0.2727, 0.3149, 0.4545, 0.3149, 0.5455, 0.1575, 0.4545, 0.3149, 0.6364, 0.3149, 0.8182, 0.3149, 0.6364, 0.3149, 0.7273, 0.4724, 1.0, 0.3149, 0.8182, 0.3149, 0.9091, 0.4724, 0.2727, 0.3149, 0.09091, 0.3149, 0.1818, 0.4724, 0.4545, 0.3149, 0.2727, 0.3149, 0.3636, 0.4724, 0.6364, 0.3149, 0.4545, 0.3149, 0.5455, 0.4724, 0.8182, 0.0, 0.7273, 0.1575, 0.9091, 0.1575, 0.7273, 0.1575, 0.6364, 0.0, 0.5455, 0.1575, 0.09091, 0.0, 0.0, 0.1575, 0.1818, 0.1575, 0.2727, 0.0, 0.1818, 0.1575, 0.3636, 0.1575, 0.4545, 0.0, 0.3636, 0.1575, 0.5455, 0.1575, 0.7273, 0.1575, 0.5455, 0.1575, 0.6364, 0.3149, 0.9091, 0.1575, 0.7273, 0.1575, 0.8182, 0.3149, 0.1818, 0.1575, 0.0, 0.1575, 0.09091, 0.3149, 0.3636, 0.1575, 0.1818, 0.1575, 0.2727, 0.3149, 0.5455, 0.1575, 0.3636, 0.1575, 0.4545, 0.3149, 0.7273, 0.1575, 0.6364, 0.3149, 0.8182, 0.3149, 0.9091, 0.1575, 0.8182, 0.3149, 1.0, 0.3149, 0.1818, 0.1575, 0.09091, 0.3149, 0.2727, 0.3149, 0.3636, 0.1575, 0.2727, 0.3149, 0.4545, 0.3149, 0.5455, 0.1575, 0.4545, 0.3149, 0.6364, 0.3149, 0.8182, 0.3149, 0.6364, 0.3149, 0.7273, 0.4724, 1.0, 0.3149, 0.8182, 0.3149, 0.9091, 0.4724, 0.2727, 0.3149, 0.09091, 0.3149, 0.1818, 0.4724, 0.4545, 0.3149, 0.2727, 0.3149, 0.3636, 0.4724, 0.6364, 0.3149, 0.4545, 0.3149, 0.5455, 0.4724, 0.8182, 0.0, 0.7273, 0.1575, 0.9091, 0.1575, 0.7273, 0.1575, 0.6364, 0.0, 0.5455, 0.1575, 0.09091, 0.0, 0.0, 0.1575, 0.1818, 0.1575, 0.2727, 0.0, 0.1818, 0.1575, 0.3636, 0.1575, 0.4545, 0.0, 0.3636, 0.1575, 0.5455, 0.1575, 0.7273, 0.1575, 0.5455, 0.1575, 0.6364, 0.3149, 0.9091, 0.1575, 0.7273, 0.1575, 0.8182, 0.3149, 0.1818, 0.1575, 0.0, 0.1575, 0.09091, 0.3149, 0.3636, 0.1575, 0.1818, 0.1575, 0.2727, 0.3149, 0.5455, 0.1575, 0.3636, 0.1575, 0.4545, 0.3149, 0.7273, 0.1575, 0.6364, 0.3149, 0.8182, 0.3149, 0.9091, 0.1575, 0.8182, 0.3149, 1.0, 0.3149, 0.1818, 0.1575, 0.09091, 0.3149, 0.2727, 0.3149, 0.3636, 0.1575, 0.2727, 0.3149, 0.4545, 0.3149, 0.5455, 0.1575, 0.4545, 0.3149, 0.6364, 0.3149, 0.8182, 0.3149, 0.6364, 0.3149, 0.7273, 0.4724, 1.0, 0.3149, 0.8182, 0.3149, 0.9091, 0.4724, 0.2727, 0.3149, 0.09091, 0.3149, 0.1818, 0.4724, 0.4545, 0.3149, 0.2727, 0.3149, 0.3636, 0.4724, 0.6364, 0.3149, 0.4545, 0.3149, 0.5455, 0.4724, 1.0, 0.8819, 1.0, 0.9273, 0.875, 0.9273, 0.875, 0.8819, 0.875, 0.8819, 0.875, 0.9273, 0.75, 0.9273, 0.75, 0.8819, 0.75, 0.8819, 0.75, 0.9273, 0.625, 0.9273, 0.625, 0.8819, 0.625, 0.8819, 0.625, 0.9273, 0.5, 0.9273, 0.5, 0.8819, 0.5, 0.8819, 0.5, 0.9273, 0.375, 0.9273, 0.375, 0.8819, 0.375, 0.8819, 0.375, 0.9273, 0.25, 0.9273, 0.25, 0.8819, 0.25, 0.8819, 0.25, 0.9273, 0.125, 0.9273, 0.125, 0.8819, 0.125, 0.8819, 0.125, 0.9273, 0.0, 0.9273, 0.0, 0.8819, 0.75, 0.9273, 0.75, 0.9375, 0.625, 0.9375, 0.625, 0.9273, 0.625, 0.9375, 0.625, 0.9273, 0.625, 0.9273, 0.625, 0.9375, 0.625, 0.9273, 0.75, 0.9273, 0.75, 0.9273, 0.625, 0.9273, 0.75, 0.9273, 0.75, 0.9375, 0.75, 0.9375, 0.75, 0.9273, 0.125, 0.9375, 0.125, 0.9273, 0.125, 0.9273, 0.125, 0.9375, 0.25, 0.9375, 0.125, 0.9375, 0.125, 0.9375, 0.25, 0.9375, 0.125, 0.9273, 0.25, 0.9273, 0.25, 0.9273, 0.125, 0.9273, 0.25, 0.9273, 0.25, 0.9375, 0.25, 0.9375, 0.25, 0.9273, 0.25, 0.9273, 0.25, 0.9375, 0.125, 0.9375, 0.125, 0.9273, 0.25, 0.9375, 0.125, 0.9375, 0.125, 0.9375, 0.25, 0.9375, 0.125, 0.9273, 0.25, 0.9273, 0.25, 0.9273, 0.125, 0.9273, 0.25, 0.9273, 0.25, 0.9375, 0.25, 0.9375, 0.25, 0.9273, 0.875, 0.8784, 0.75, 0.8784, 0.75, 0.8784, 0.875, 0.8784, 0.875, 0.8784, 0.75, 0.8784, 0.75, 0.8784, 0.875, 0.8784, 0.875, 0.875, 0.875, 0.8784, 0.875, 0.8784, 0.875, 0.875, 0.875, 0.8784, 0.875, 0.8819, 0.75, 0.8819, 0.75, 0.8784, 0.75, 0.875, 0.875, 0.875, 0.875, 0.875, 0.75, 0.875, 0.875, 0.875, 0.875, 0.8784, 0.75, 0.8784, 0.75, 0.875, 0.75, 0.8784, 0.75, 0.875, 0.75, 0.875, 0.75, 0.8784, 0.75, 0.875, 0.875, 0.875, 0.875, 0.875, 0.75, 0.875, 0.875, 0.875, 0.875, 0.8784, 0.875, 0.8784, 0.875, 0.875, 0.1875, 0.7844, 0.125, 0.7844, 0.125, 0.7844, 0.1875, 0.7844, 0.25, 0.7563, 0.25, 0.7844, 0.25, 0.7844, 0.25, 0.7563, 0.25, 0.7844, 0.25, 0.8125, 0.1875, 0.8125, 0.125, 0.8125, 0.125, 0.7844, 0.1875, 0.7844, 0.1875, 0.7563, 0.25, 0.7563, 0.25, 0.7563, 0.1875, 0.7563, 0.875, 0.8898, 0.875, 0.8819, 0.875, 0.8819, 0.875, 0.8898, 0.125, 0.7844, 0.125, 0.7563, 0.125, 0.7563, 0.125, 0.7844, 0.875, 0.8819, 0.875, 0.8898, 0.75, 0.8898, 0.75, 0.8819, 0.125, 0.7563, 0.1875, 0.7563, 0.1875, 0.7563, 0.125, 0.7563, 0.25, 0.7563, 0.25, 0.7844, 0.1875, 0.7844, 0.125, 0.7844, 0.125, 0.7563, 0.1875, 0.7563, 0.125, 0.7563, 0.1875, 0.7563, 0.1875, 0.7563, 0.125, 0.7563, 0.25, 0.7563, 0.25, 0.7844, 0.25, 0.7844, 0.25, 0.7563, 0.25, 0.7844, 0.1875, 0.7844, 0.1875, 0.7844, 0.25, 0.7844, 0.1875, 0.7563, 0.25, 0.7563, 0.25, 0.7563, 0.1875, 0.7563, 0.125, 0.7844, 0.125, 0.7563, 0.125, 0.7563, 0.125, 0.7844, 0.25, 0.7844, 0.1875, 0.7844, 0.125, 0.7844, 0.125, 0.7844, 0.1875, 0.7844, 0.25, 0.7844, 0.625, 0.8898, 0.625, 0.8819, 0.625, 0.8819, 0.625, 0.8898, 0.625, 0.8819, 0.625, 0.8898, 0.5, 0.8898, 0.5, 0.8819, 0.5, 0.8819, 0.5, 0.8898, 0.375, 0.8898, 0.375, 0.8819, 0.375, 0.8819, 0.375, 0.8898, 0.375, 0.8898, 0.375, 0.8819, 0.25, 0.8819, 0.25, 0.8898, 0.125, 0.8898, 0.125, 0.8819, 0.125, 0.8819, 0.125, 0.8898, 0.0, 0.8898, 0.0, 0.8819, 0.625, 0.8819, 0.75, 0.8819, 0.75, 0.8819, 0.625, 0.8819, 0.75, 0.8898, 0.625, 0.8898, 0.625, 0.8898, 0.75, 0.8898, 0.75, 0.8819, 0.75, 0.8898, 0.75, 0.8898, 0.75, 0.8819, 0.625, 0.8819, 0.75, 0.8819, 0.75, 0.8819, 0.625, 0.8819, 0.75, 0.8819, 0.75, 0.8898, 0.625, 0.8898, 0.625, 0.8819, 0.75, 0.8819, 0.75, 0.8898, 0.75, 0.8898, 0.75, 0.8819, 0.75, 0.8898, 0.625, 0.8898, 0.625, 0.8898, 0.75, 0.8898, 0.625, 0.8898, 0.625, 0.8819, 0.625, 0.8819, 0.625, 0.8898, 0.25, 0.8819, 0.375, 0.8819, 0.375, 0.8819, 0.25, 0.8819, 0.25, 0.8819, 0.375, 0.8819, 0.375, 0.8819, 0.25, 0.8819, 0.25, 0.8898, 0.25, 0.8819, 0.25, 0.8819, 0.25, 0.8898, 0.375, 0.8898, 0.25, 0.8898, 0.25, 0.8898, 0.375, 0.8898, 0.375, 0.8819, 0.375, 0.8898, 0.25, 0.8898, 0.25, 0.8819, 0.375, 0.8819, 0.375, 0.8898, 0.375, 0.8898, 0.375, 0.8819, 0.375, 0.8898, 0.25, 0.8898, 0.25, 0.8898, 0.375, 0.8898, 0.25, 0.8898, 0.25, 0.8819, 0.25, 0.8819, 0.25, 0.8898, 0.625, 0.9444, 0.5, 0.9444, 0.5, 0.9444, 0.625, 0.9444, 0.5, 0.9375, 0.625, 0.9375, 0.625, 0.9375, 0.5, 0.9375, 0.625, 0.9444, 0.5, 0.9444, 0.5, 0.9444, 0.625, 0.9444, 0.5, 0.9444, 0.5, 0.9375, 0.5, 0.9375, 0.5, 0.9444, 0.625, 0.9375, 0.625, 0.9444, 0.5, 0.9444, 0.5, 0.9375, 0.5, 0.9444, 0.5, 0.9375, 0.5, 0.9375, 0.5, 0.9444, 0.5, 0.9375, 0.625, 0.9375, 0.625, 0.9375, 0.5, 0.9375, 0.625, 0.9375, 0.625, 0.9444, 0.625, 0.9444, 0.625, 0.9375, 1.0, 0.8898, 0.875, 0.8898, 0.875, 0.8898, 1.0, 0.8898, 1.0, 0.8898, 0.875, 0.8898, 0.875, 0.8898, 1.0, 0.8898, 0.875, 0.8819, 1.0, 0.8819, 1.0, 0.8819, 0.875, 0.8819, 0.0, 0.8819, 0.0, 0.8898, 0.0, 0.8898, 0.0, 0.8819, 1.0, 0.8819, 1.0, 0.8898, 0.875, 0.8898, 0.875, 0.8819, 0.875, 0.8819, 1.0, 0.8819, 1.0, 0.8819, 0.875, 0.8819, 0.0, 0.8819, 0.0, 0.8898, 0.0, 0.8898, 0.0, 0.8819, 0.875, 0.8898, 0.875, 0.8819, 0.875, 0.8819, 0.875, 0.8898, 0.8182, 0.0, 0.7273, 0.1575, 0.9091, 0.1575, 0.7273, 0.1575, 0.6364, 0.0, 0.5455, 0.1575, 0.09091, 0.0, 0.0, 0.1575, 0.1818, 0.1575, 0.2727, 0.0, 0.1818, 0.1575, 0.3636, 0.1575, 0.4545, 0.0, 0.3636, 0.1575, 0.5455, 0.1575, 0.7273, 0.1575, 0.5455, 0.1575, 0.6364, 0.3149, 0.9091, 0.1575, 0.7273, 0.1575, 0.8182, 0.3149, 0.1818, 0.1575, 0.0, 0.1575, 0.09091, 0.3149, 0.3636, 0.1575, 0.1818, 0.1575, 0.2727, 0.3149, 0.5455, 0.1575, 0.3636, 0.1575, 0.4545, 0.3149, 0.7273, 0.1575, 0.6364, 0.3149, 0.8182, 0.3149, 0.9091, 0.1575, 0.8182, 0.3149, 1.0, 0.3149, 0.1818, 0.1575, 0.09091, 0.3149, 0.2727, 0.3149, 0.3636, 0.1575, 0.2727, 0.3149, 0.4545, 0.3149, 0.5455, 0.1575, 0.4545, 0.3149, 0.6364, 0.3149, 0.8182, 0.3149, 0.6364, 0.3149, 0.7273, 0.4724, 1.0, 0.3149, 0.8182, 0.3149, 0.9091, 0.4724, 0.2727, 0.3149, 0.09091, 0.3149, 0.1818, 0.4724, 0.4545, 0.3149, 0.2727, 0.3149, 0.3636, 0.4724, 0.6364, 0.3149, 0.4545, 0.3149, 0.5455, 0.4724, 0.8182, 0.0, 0.7273, 0.1575, 0.9091, 0.1575, 0.7273, 0.1575, 0.6364, 0.0, 0.5455, 0.1575, 0.09091, 0.0, 0.0, 0.1575, 0.1818, 0.1575, 0.2727, 0.0, 0.1818, 0.1575, 0.3636, 0.1575, 0.4545, 0.0, 0.3636, 0.1575, 0.5455, 0.1575, 0.7273, 0.1575, 0.5455, 0.1575, 0.6364, 0.3149, 0.9091, 0.1575, 0.7273, 0.1575, 0.8182, 0.3149, 0.1818, 0.1575, 0.0, 0.1575, 0.09091, 0.3149, 0.3636, 0.1575, 0.1818, 0.1575, 0.2727, 0.3149, 0.5455, 0.1575, 0.3636, 0.1575, 0.4545, 0.3149, 0.7273, 0.1575, 0.6364, 0.3149, 0.8182, 0.3149, 0.9091, 0.1575, 0.8182, 0.3149, 1.0, 0.3149, 0.1818, 0.1575, 0.09091, 0.3149, 0.2727, 0.3149, 0.3636, 0.1575, 0.2727, 0.3149, 0.4545, 0.3149, 0.5455, 0.1575, 0.4545, 0.3149, 0.6364, 0.3149, 0.8182, 0.3149, 0.6364, 0.3149, 0.7273, 0.4724, 1.0, 0.3149, 0.8182, 0.3149, 0.9091, 0.4724, 0.2727, 0.3149, 0.09091, 0.3149, 0.1818, 0.4724, 0.4545, 0.3149, 0.2727, 0.3149, 0.3636, 0.4724, 0.6364, 0.3149, 0.4545, 0.3149, 0.5455, 0.4724, 0.8182, 0.0, 0.7273, 0.1575, 0.9091, 0.1575, 0.7273, 0.1575, 0.6364, 0.0, 0.5455, 0.1575, 0.09091, 0.0, 0.0, 0.1575, 0.1818, 0.1575, 0.2727, 0.0, 0.1818, 0.1575, 0.3636, 0.1575, 0.4545, 0.0, 0.3636, 0.1575, 0.5455, 0.1575, 0.7273, 0.1575, 0.5455, 0.1575, 0.6364, 0.3149, 0.9091, 0.1575, 0.7273, 0.1575, 0.8182, 0.3149, 0.1818, 0.1575, 0.0, 0.1575, 0.09091, 0.3149, 0.3636, 0.1575, 0.1818, 0.1575, 0.2727, 0.3149, 0.5455, 0.1575, 0.3636, 0.1575, 0.4545, 0.3149, 0.7273, 0.1575, 0.6364, 0.3149, 0.8182, 0.3149, 0.9091, 0.1575, 0.8182, 0.3149, 1.0, 0.3149, 0.1818, 0.1575, 0.09091, 0.3149, 0.2727, 0.3149, 0.3636, 0.1575, 0.2727, 0.3149, 0.4545, 0.3149, 0.5455, 0.1575, 0.4545, 0.3149, 0.6364, 0.3149, 0.8182, 0.3149, 0.6364, 0.3149, 0.7273, 0.4724, 1.0, 0.3149, 0.8182, 0.3149, 0.9091, 0.4724, 0.2727, 0.3149, 0.09091, 0.3149, 0.1818, 0.4724, 0.4545, 0.3149, 0.2727, 0.3149, 0.3636, 0.4724, 0.6364, 0.3149, 0.4545, 0.3149, 0.5455, 0.4724, 0.8182, 0.0, 0.7273, 0.1575, 0.9091, 0.1575, 0.7273, 0.1575, 0.6364, 0.0, 0.5455, 0.1575, 0.09091, 0.0, 0.0, 0.1575, 0.1818, 0.1575, 0.2727, 0.0, 0.1818, 0.1575, 0.3636, 0.1575, 0.4545, 0.0, 0.3636, 0.1575, 0.5455, 0.1575, 0.7273, 0.1575, 0.5455, 0.1575, 0.6364, 0.3149, 0.9091, 0.1575, 0.7273, 0.1575, 0.8182, 0.3149, 0.1818, 0.1575, 0.0, 0.1575, 0.09091, 0.3149, 0.3636, 0.1575, 0.1818, 0.1575, 0.2727, 0.3149, 0.5455, 0.1575, 0.3636, 0.1575, 0.4545, 0.3149, 0.7273, 0.1575, 0.6364, 0.3149, 0.8182, 0.3149, 0.9091, 0.1575, 0.8182, 0.3149, 1.0, 0.3149, 0.1818, 0.1575, 0.09091, 0.3149, 0.2727, 0.3149, 0.3636, 0.1575, 0.2727, 0.3149, 0.4545, 0.3149, 0.5455, 0.1575, 0.4545, 0.3149, 0.6364, 0.3149, 0.8182, 0.3149, 0.6364, 0.3149, 0.7273, 0.4724, 1.0, 0.3149, 0.8182, 0.3149, 0.9091, 0.4724, 0.2727, 0.3149, 0.09091, 0.3149, 0.1818, 0.4724, 0.4545, 0.3149, 0.2727, 0.3149, 0.3636, 0.4724, 0.6364, 0.3149, 0.4545, 0.3149, 0.5455, 0.4724, 0.8182, 0.0, 0.7273, 0.1575, 0.9091, 0.1575, 0.7273, 0.1575, 0.6364, 0.0, 0.5455, 0.1575, 0.09091, 0.0, 0.0, 0.1575, 0.1818, 0.1575, 0.2727, 0.0, 0.1818, 0.1575, 0.3636, 0.1575, 0.4545, 0.0, 0.3636, 0.1575, 0.5455, 0.1575, 0.7273, 0.1575, 0.5455, 0.1575, 0.6364, 0.3149, 0.9091, 0.1575, 0.7273, 0.1575, 0.8182, 0.3149, 0.1818, 0.1575, 0.0, 0.1575, 0.09091, 0.3149, 0.3636, 0.1575, 0.1818, 0.1575, 0.2727, 0.3149, 0.5455, 0.1575, 0.3636, 0.1575, 0.4545, 0.3149, 0.7273, 0.1575, 0.6364, 0.3149, 0.8182, 0.3149, 0.9091, 0.1575, 0.8182, 0.3149, 1.0, 0.3149, 0.1818, 0.1575, 0.09091, 0.3149, 0.2727, 0.3149, 0.3636, 0.1575, 0.2727, 0.3149, 0.4545, 0.3149, 0.5455, 0.1575, 0.4545, 0.3149, 0.6364, 0.3149, 0.8182, 0.3149, 0.6364, 0.3149, 0.7273, 0.4724, 1.0, 0.3149, 0.8182, 0.3149, 0.9091, 0.4724, 0.2727, 0.3149, 0.09091, 0.3149, 0.1818, 0.4724, 0.4545, 0.3149, 0.2727, 0.3149, 0.3636, 0.4724, 0.6364, 0.3149, 0.4545, 0.3149, 0.5455, 0.4724, 0.8182, 0.0, 0.7273, 0.1575, 0.9091, 0.1575, 0.7273, 0.1575, 0.6364, 0.0, 0.5455, 0.1575, 0.09091, 0.0, 0.0, 0.1575, 0.1818, 0.1575, 0.2727, 0.0, 0.1818, 0.1575, 0.3636, 0.1575, 0.4545, 0.0, 0.3636, 0.1575, 0.5455, 0.1575, 0.7273, 0.1575, 0.5455, 0.1575, 0.6364, 0.3149, 0.9091, 0.1575, 0.7273, 0.1575, 0.8182, 0.3149, 0.1818, 0.1575, 0.0, 0.1575, 0.09091, 0.3149, 0.3636, 0.1575, 0.1818, 0.1575, 0.2727, 0.3149, 0.5455, 0.1575, 0.3636, 0.1575, 0.4545, 0.3149, 0.7273, 0.1575, 0.6364, 0.3149, 0.8182, 0.3149, 0.9091, 0.1575, 0.8182, 0.3149, 1.0, 0.3149, 0.1818, 0.1575, 0.09091, 0.3149, 0.2727, 0.3149, 0.3636, 0.1575, 0.2727, 0.3149, 0.4545, 0.3149, 0.5455, 0.1575, 0.4545, 0.3149, 0.6364, 0.3149, 0.8182, 0.3149, 0.6364, 0.3149, 0.7273, 0.4724, 1.0, 0.3149, 0.8182, 0.3149, 0.9091, 0.4724, 0.2727, 0.3149, 0.09091, 0.3149, 0.1818, 0.4724, 0.4545, 0.3149, 0.2727, 0.3149, 0.3636, 0.4724, 0.6364, 0.3149, 0.4545, 0.3149, 0.5455, 0.4724, 0.8182, 0.0, 0.7273, 0.1575, 0.9091, 0.1575, 0.7273, 0.1575, 0.6364, 0.0, 0.5455, 0.1575, 0.09091, 0.0, 0.0, 0.1575, 0.1818, 0.1575, 0.2727, 0.0, 0.1818, 0.1575, 0.3636, 0.1575, 0.4545, 0.0, 0.3636, 0.1575, 0.5455, 0.1575, 0.7273, 0.1575, 0.5455, 0.1575, 0.6364, 0.3149, 0.9091, 0.1575, 0.7273, 0.1575, 0.8182, 0.3149, 0.1818, 0.1575, 0.0, 0.1575, 0.09091, 0.3149, 0.3636, 0.1575, 0.1818, 0.1575, 0.2727, 0.3149, 0.5455, 0.1575, 0.3636, 0.1575, 0.4545, 0.3149, 0.7273, 0.1575, 0.6364, 0.3149, 0.8182, 0.3149, 0.9091, 0.1575, 0.8182, 0.3149, 1.0, 0.3149, 0.1818, 0.1575, 0.09091, 0.3149, 0.2727, 0.3149, 0.3636, 0.1575, 0.2727, 0.3149, 0.4545, 0.3149, 0.5455, 0.1575, 0.4545, 0.3149, 0.6364, 0.3149, 0.8182, 0.3149, 0.6364, 0.3149, 0.7273, 0.4724, 1.0, 0.3149, 0.8182, 0.3149, 0.9091, 0.4724, 0.2727, 0.3149, 0.09091, 0.3149, 0.1818, 0.4724, 0.4545, 0.3149, 0.2727, 0.3149, 0.3636, 0.4724, 0.6364, 0.3149, 0.4545, 0.3149, 0.5455, 0.4724, 0.8182, 0.0, 0.7273, 0.1575, 0.9091, 0.1575, 0.7273, 0.1575, 0.6364, 0.0, 0.5455, 0.1575, 0.09091, 0.0, 0.0, 0.1575, 0.1818, 0.1575, 0.2727, 0.0, 0.1818, 0.1575, 0.3636, 0.1575, 0.4545, 0.0, 0.3636, 0.1575, 0.5455, 0.1575, 0.7273, 0.1575, 0.5455, 0.1575, 0.6364, 0.3149, 0.9091, 0.1575, 0.7273, 0.1575, 0.8182, 0.3149, 0.1818, 0.1575, 0.0, 0.1575, 0.09091, 0.3149, 0.3636, 0.1575, 0.1818, 0.1575, 0.2727, 0.3149, 0.5455, 0.1575, 0.3636, 0.1575, 0.4545, 0.3149, 0.7273, 0.1575, 0.6364, 0.3149, 0.8182, 0.3149, 0.9091, 0.1575, 0.8182, 0.3149, 1.0, 0.3149, 0.1818, 0.1575, 0.09091, 0.3149, 0.2727, 0.3149, 0.3636, 0.1575, 0.2727, 0.3149, 0.4545, 0.3149, 0.5455, 0.1575, 0.4545, 0.3149, 0.6364, 0.3149, 0.8182, 0.3149, 0.6364, 0.3149, 0.7273, 0.4724, 1.0, 0.3149, 0.8182, 0.3149, 0.9091, 0.4724, 0.2727, 0.3149, 0.09091, 0.3149, 0.1818, 0.4724, 0.4545, 0.3149, 0.2727, 0.3149, 0.3636, 0.4724, 0.6364, 0.3149, 0.4545, 0.3149, 0.5455, 0.4724, 0.8182, 0.0, 0.7273, 0.1575, 0.9091, 0.1575, 0.7273, 0.1575, 0.6364, 0.0, 0.5455, 0.1575, 0.09091, 0.0, 0.0, 0.1575, 0.1818, 0.1575, 0.2727, 0.0, 0.1818, 0.1575, 0.3636, 0.1575, 0.4545, 0.0, 0.3636, 0.1575, 0.5455, 0.1575, 0.7273, 0.1575, 0.5455, 0.1575, 0.6364, 0.3149, 0.9091, 0.1575, 0.7273, 0.1575, 0.8182, 0.3149, 0.1818, 0.1575, 0.0, 0.1575, 0.09091, 0.3149, 0.3636, 0.1575, 0.1818, 0.1575, 0.2727, 0.3149, 0.5455, 0.1575, 0.3636, 0.1575, 0.4545, 0.3149, 0.7273, 0.1575, 0.6364, 0.3149, 0.8182, 0.3149, 0.9091, 0.1575, 0.8182, 0.3149, 1.0, 0.3149, 0.1818, 0.1575, 0.09091, 0.3149, 0.2727, 0.3149, 0.3636, 0.1575, 0.2727, 0.3149, 0.4545, 0.3149, 0.5455, 0.1575, 0.4545, 0.3149, 0.6364, 0.3149, 0.8182, 0.3149, 0.6364, 0.3149, 0.7273, 0.4724, 1.0, 0.3149, 0.8182, 0.3149, 0.9091, 0.4724, 0.2727, 0.3149, 0.09091, 0.3149, 0.1818, 0.4724, 0.4545, 0.3149, 0.2727, 0.3149, 0.3636, 0.4724, 0.6364, 0.3149, 0.4545, 0.3149, 0.5455, 0.4724])
me_cylinder.materials.append(mat_material_001)
me_cylinder.materials.append(mat_material_002)
me_cylinder.use_remesh_preserve_volume = False
me_cylinder.use_remesh_preserve_attributes = False
me_cylinder.use_mirror_vertex_groups = False
me_cylinder.update()

# ---- objects
ob_light = bpy.data.objects.new('Light', light_light)
ob_camera = bpy.data.objects.new('Camera', cam_camera)
ob_cylinder = bpy.data.objects.new('Cylinder', me_cylinder)

# ---- transforms, parenting, visibility, modifiers, constraints
ob_light.location = (9.899, 6.058, 27.04)
ob_light.rotation_euler = (0.6503, 0.05522, 1.866)
ob_light.scale = (3.663, 3.663, 3.663)
ob_light.lock_rotations_4d = False
ob_light.empty_display_type = 'ARROWS'
ob_light.color = (0.0, 0.0, 0.0, 0.0)
ob_light.lineart.crease_threshold = 0.0
ob_camera.location = (53.53, -45.29, 1.535)
ob_camera.rotation_euler = (1.698, -0.01858, 0.8761)
ob_camera.lock_rotations_4d = False
ob_camera.empty_display_type = 'ARROWS'
ob_camera.color = (0.0, 0.0, 0.0, 0.0)
ob_camera.display_type = 'WIRE'
ob_camera.lineart.crease_threshold = 0.0
ob_cylinder.location = (0.0, 0.0, 0.0)
ob_cylinder.lineart.crease_threshold = 0.0

# ---- collection membership
col_collection.objects.link(ob_light)
col_collection.objects.link(ob_camera)
col_collection.objects.link(ob_cylinder)

# ---- scene / render settings (as saved in the file)
scene.camera = ob_camera
scene.frame_start = 1; scene.frame_end = 250; scene.frame_set(250)
scene.render.engine = 'BLENDER_EEVEE_NEXT'
scene.cycles.use_denoising = False
scene.cycles.samples = 128
scene.cycles.sampling_pattern = 'TABULATED_SOBOL'
scene.cycles.use_adaptive_sampling = False
scene.cycles.use_light_tree = False
scene.eevee.use_gtao = True
scene.eevee.gtao_distance = 2.9
scene.eevee.use_raytracing = True
scene.view_settings.view_transform = 'Filmic'
bpy.context.view_layer.update()
